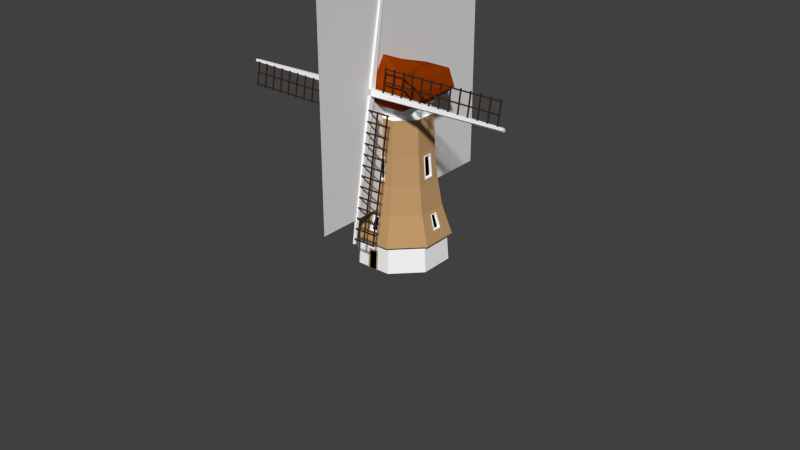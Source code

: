 # Source: dutchwindmill.blend  (saved by Blender 2.76.0; exported with 4.5.12 LTS)
import bpy
from mathutils import Matrix  # noqa: F401  (used for matrix-valued properties, if any)

bpy.ops.wm.read_factory_settings(use_empty=True)
scene = bpy.context.scene
scene.name = 'Scene'

# ---- collections
col_collection_1 = bpy.data.collections.new('Collection 1'); scene.collection.children.link(col_collection_1)

# ---- materials (node trees are filled in below, after node groups)
mat_beams = bpy.data.materials.new('beams')
mat_beams.alpha_threshold = 0.0
mat_beams.use_transparent_shadow = False
mat_beams.diffuse_color = (1.0, 1.0, 1.0, 1.0)
mat_beams.roughness = 0.5
mat_vanes = bpy.data.materials.new('Vanes')
mat_vanes.alpha_threshold = 0.0
mat_vanes.use_transparent_shadow = False
mat_vanes.diffuse_color = (0.04955, 0.02466, 0.01642, 1.0)
mat_vanes.roughness = 0.5
mat_material_001 = bpy.data.materials.new('Material.001')
mat_material_001.alpha_threshold = 0.0
mat_material_001.use_transparent_shadow = False
mat_material_001.diffuse_color = (0.2957, 0.03883, 0.0, 1.0)
mat_material_001.roughness = 0.5
mat_base = bpy.data.materials.new('Base')
mat_base.alpha_threshold = 0.0
mat_base.use_transparent_shadow = False
mat_base.diffuse_color = (1.0, 1.0, 1.0, 1.0)
mat_base.roughness = 0.5
mat_top = bpy.data.materials.new('Top')
mat_top.alpha_threshold = 0.0
mat_top.use_transparent_shadow = False
mat_top.diffuse_color = (1.0, 1.0, 1.0, 1.0)
mat_top.roughness = 0.5
mat_top.specular_intensity = 0.0
mat_mid = bpy.data.materials.new('Mid')
mat_mid.alpha_threshold = 0.0
mat_mid.use_transparent_shadow = False
mat_mid.diffuse_color = (0.5333, 0.3231, 0.147, 1.0)
mat_mid.roughness = 0.5
mat_door = bpy.data.materials.new('Door')
mat_door.alpha_threshold = 0.0
mat_door.use_transparent_shadow = False
mat_door.diffuse_color = (0.0, 0.0, 0.0, 1.0)
mat_door.roughness = 0.5

# ---- material node trees

# ---- world
world_world = bpy.data.worlds.new('World'); scene.world = world_world
world_world.color = (0.05088, 0.05088, 0.05088)
world_world.use_sun_shadow = False
world_world.sun_shadow_jitter_overblur = 0.0
world_world.cycles.sampling_method = 'MANUAL'
world_world.cycles.sample_map_resolution = 256

# ---- meshes
me_cube_017 = bpy.data.meshes.new('Cube.017')
me_cube_017.from_pydata([(0.2, -0.4, -51.0), (-1.0, -1.0, -1.0), (0.2, 0.4, -51.0), (-1.0, 1.0, -1.0), (1.0, -0.4, -51.0), (1.0, -1.0, -1.0), (1.0, 0.4, -51.0), (1.0, 1.0, -1.0), (-1.0, -1.0, 1.0), (-1.0, 1.0, 1.0), (1.0, 1.0, 1.0), (1.0, -1.0, 1.0), (-1.0, -1.0, 51.0), (-1.0, -0.2, 51.0), (-0.2, -0.2, 51.0), (-0.2, -1.0, 51.0)], [], [(1, 3, 2, 0), (3, 7, 6, 2), (7, 5, 4, 6), (5, 1, 0, 4), (0, 2, 6, 4), (3, 1, 8, 9), (9, 8, 12, 13), (1, 5, 11, 8), (7, 3, 9, 10), (5, 7, 10, 11), (15, 14, 13, 12), (8, 11, 15, 12), (10, 9, 13, 14), (11, 10, 14, 15)])
me_cube_017.use_remesh_preserve_volume = False
me_cube_017.use_remesh_preserve_attributes = False
me_cube_017.use_mirror_vertex_groups = False
me_cube_017.update()
me_cube_013 = bpy.data.meshes.new('Cube.013')
me_cube_013.from_pydata([(-8.6, -0.9762, 5.48), (-8.6, -0.9762, 49.12), (-8.6, -0.5762, 5.48), (-8.6, -0.5762, 49.12), (-8.2, -0.9762, 5.48), (-8.2, -0.9762, 49.12), (-8.2, -0.5762, 5.48), (-8.2, -0.5762, 49.12), (-4.6, -0.9762, 5.48), (-4.6, -0.9762, 49.12), (-4.6, -0.5762, 5.48), (-4.6, -0.5762, 49.12), (-4.2, -0.9762, 5.48), (-4.2, -0.9762, 49.12), (-4.2, -0.5762, 5.48), (-4.2, -0.5762, 49.12), (-5.48, -0.9762, -8.6), (-49.12, -0.9762, -8.6), (-5.48, -0.5762, -8.6), (-49.12, -0.5762, -8.6), (-5.48, -0.9762, -8.2), (-49.12, -0.9762, -8.2), (-5.48, -0.5762, -8.2), (-49.12, -0.5762, -8.2), (-5.48, -0.9762, -4.6), (-49.12, -0.9762, -4.6), (-5.48, -0.5762, -4.6), (-49.12, -0.5762, -4.6), (-5.48, -0.9762, -4.2), (-49.12, -0.9762, -4.2), (-5.48, -0.5762, -4.2), (-49.12, -0.5762, -4.2), (8.6, -0.9762, -5.48), (8.6, -0.9762, -49.12), (8.6, -0.5762, -5.48), (8.6, -0.5762, -49.12), (8.2, -0.9762, -5.48), (8.2, -0.9762, -49.12), (8.2, -0.5762, -5.48), (8.2, -0.5762, -49.12), (4.6, -0.9762, -5.48), (4.6, -0.9762, -49.12), (4.6, -0.5762, -5.48), (4.6, -0.5762, -49.12), (4.2, -0.9762, -5.48), (4.2, -0.9762, -49.12), (4.2, -0.5762, -5.48), (4.2, -0.5762, -49.12), (5.48, -0.9762, 8.6), (49.12, -0.9762, 8.6), (5.48, -0.5762, 8.6), (49.12, -0.5762, 8.6), (5.48, -0.9762, 8.2), (49.12, -0.9762, 8.2), (5.48, -0.5762, 8.2), (49.12, -0.5762, 8.2), (5.48, -0.9762, 4.6), (49.12, -0.9762, 4.6), (5.48, -0.5762, 4.6), (49.12, -0.5762, 4.6), (5.48, -0.9762, 4.2), (49.12, -0.9762, 4.2), (5.48, -0.5762, 4.2), (49.12, -0.5762, 4.2), (-0.58, -0.9762, 5.5), (-9.02, -0.9762, 5.5), (-0.58, -0.5762, 5.5), (-9.02, -0.5762, 5.5), (-0.58, -0.9762, 5.9), (-9.02, -0.9762, 5.9), (-0.58, -0.5762, 5.9), (-9.02, -0.5762, 5.9), (-0.58, -0.9762, 9.1), (-9.02, -0.9762, 9.1), (-0.58, -0.5762, 9.1), (-9.02, -0.5762, 9.1), (-0.58, -0.9762, 9.5), (-9.02, -0.9762, 9.5), (-0.58, -0.5762, 9.5), (-9.02, -0.5762, 9.5), (-0.58, -0.9762, 12.7), (-9.02, -0.9762, 12.7), (-0.58, -0.5762, 12.7), (-9.02, -0.5762, 12.7), (-0.58, -0.9762, 13.1), (-9.02, -0.9762, 13.1), (-0.58, -0.5762, 13.1), (-9.02, -0.5762, 13.1), (-0.58, -0.9762, 16.3), (-9.02, -0.9762, 16.3), (-0.58, -0.5762, 16.3), (-9.02, -0.5762, 16.3), (-0.58, -0.9762, 16.7), (-9.02, -0.9762, 16.7), (-0.58, -0.5762, 16.7), (-9.02, -0.5762, 16.7), (-0.58, -0.9762, 19.9), (-9.02, -0.9762, 19.9), (-0.58, -0.5762, 19.9), (-9.02, -0.5762, 19.9), (-0.58, -0.9762, 20.3), (-9.02, -0.9762, 20.3), (-0.58, -0.5762, 20.3), (-9.02, -0.5762, 20.3), (-0.58, -0.9762, 23.5), (-9.02, -0.9762, 23.5), (-0.58, -0.5762, 23.5), (-9.02, -0.5762, 23.5), (-0.58, -0.9762, 23.9), (-9.02, -0.9762, 23.9), (-0.58, -0.5762, 23.9), (-9.02, -0.5762, 23.9), (-0.58, -0.9762, 27.1), (-9.02, -0.9762, 27.1), (-0.58, -0.5762, 27.1), (-9.02, -0.5762, 27.1), (-0.58, -0.9762, 27.5), (-9.02, -0.9762, 27.5), (-0.58, -0.5762, 27.5), (-9.02, -0.5762, 27.5), (-0.58, -0.9762, 30.7), (-9.02, -0.9762, 30.7), (-0.58, -0.5762, 30.7), (-9.02, -0.5762, 30.7), (-0.58, -0.9762, 31.1), (-9.02, -0.9762, 31.1), (-0.58, -0.5762, 31.1), (-9.02, -0.5762, 31.1), (-0.58, -0.9762, 34.3), (-9.02, -0.9762, 34.3), (-0.58, -0.5762, 34.3), (-9.02, -0.5762, 34.3), (-0.58, -0.9762, 34.7), (-9.02, -0.9762, 34.7), (-0.58, -0.5762, 34.7), (-9.02, -0.5762, 34.7), (-0.58, -0.9762, 37.9), (-9.02, -0.9762, 37.9), (-0.58, -0.5762, 37.9), (-9.02, -0.5762, 37.9), (-0.58, -0.9762, 38.3), (-9.02, -0.9762, 38.3), (-0.58, -0.5762, 38.3), (-9.02, -0.5762, 38.3), (-0.58, -0.9762, 41.5), (-9.02, -0.9762, 41.5), (-0.58, -0.5762, 41.5), (-9.02, -0.5762, 41.5), (-0.58, -0.9762, 41.9), (-9.02, -0.9762, 41.9), (-0.58, -0.5762, 41.9), (-9.02, -0.5762, 41.9), (-0.58, -0.9762, 45.1), (-9.02, -0.9762, 45.1), (-0.58, -0.5762, 45.1), (-9.02, -0.5762, 45.1), (-0.58, -0.9762, 45.5), (-9.02, -0.9762, 45.5), (-0.58, -0.5762, 45.5), (-9.02, -0.5762, 45.5), (-0.58, -0.9762, 48.7), (-9.02, -0.9762, 48.7), (-0.58, -0.5762, 48.7), (-9.02, -0.5762, 48.7), (-0.58, -0.9762, 49.1), (-9.02, -0.9762, 49.1), (-0.58, -0.5762, 49.1), (-9.02, -0.5762, 49.1), (-5.5, -0.9762, -0.58), (-5.5, -0.9762, -9.02), (-5.5, -0.5762, -0.58), (-5.5, -0.5762, -9.02), (-5.9, -0.9762, -0.58), (-5.9, -0.9762, -9.02), (-5.9, -0.5762, -0.58), (-5.9, -0.5762, -9.02), (-9.1, -0.9762, -0.58), (-9.1, -0.9762, -9.02), (-9.1, -0.5762, -0.58), (-9.1, -0.5762, -9.02), (-9.5, -0.9762, -0.58), (-9.5, -0.9762, -9.02), (-9.5, -0.5762, -0.58), (-9.5, -0.5762, -9.02), (-12.7, -0.9762, -0.58), (-12.7, -0.9762, -9.02), (-12.7, -0.5762, -0.58), (-12.7, -0.5762, -9.02), (-13.1, -0.9762, -0.58), (-13.1, -0.9762, -9.02), (-13.1, -0.5762, -0.58), (-13.1, -0.5762, -9.02), (-16.3, -0.9762, -0.58), (-16.3, -0.9762, -9.02), (-16.3, -0.5762, -0.58), (-16.3, -0.5762, -9.02), (-16.7, -0.9762, -0.58), (-16.7, -0.9762, -9.02), (-16.7, -0.5762, -0.58), (-16.7, -0.5762, -9.02), (-19.9, -0.9762, -0.58), (-19.9, -0.9762, -9.02), (-19.9, -0.5762, -0.58), (-19.9, -0.5762, -9.02), (-20.3, -0.9762, -0.58), (-20.3, -0.9762, -9.02), (-20.3, -0.5762, -0.58), (-20.3, -0.5762, -9.02), (-23.5, -0.9762, -0.58), (-23.5, -0.9762, -9.02), (-23.5, -0.5762, -0.58), (-23.5, -0.5762, -9.02), (-23.9, -0.9762, -0.58), (-23.9, -0.9762, -9.02), (-23.9, -0.5762, -0.58), (-23.9, -0.5762, -9.02), (-27.1, -0.9762, -0.58), (-27.1, -0.9762, -9.02), (-27.1, -0.5762, -0.58), (-27.1, -0.5762, -9.02), (-27.5, -0.9762, -0.58), (-27.5, -0.9762, -9.02), (-27.5, -0.5762, -0.58), (-27.5, -0.5762, -9.02), (-30.7, -0.9762, -0.58), (-30.7, -0.9762, -9.02), (-30.7, -0.5762, -0.58), (-30.7, -0.5762, -9.02), (-31.1, -0.9762, -0.58), (-31.1, -0.9762, -9.02), (-31.1, -0.5762, -0.58), (-31.1, -0.5762, -9.02), (-34.3, -0.9762, -0.58), (-34.3, -0.9762, -9.02), (-34.3, -0.5762, -0.58), (-34.3, -0.5762, -9.02), (-34.7, -0.9762, -0.58), (-34.7, -0.9762, -9.02), (-34.7, -0.5762, -0.58), (-34.7, -0.5762, -9.02), (-37.9, -0.9762, -0.58), (-37.9, -0.9762, -9.02), (-37.9, -0.5762, -0.58), (-37.9, -0.5762, -9.02), (-38.3, -0.9762, -0.58), (-38.3, -0.9762, -9.02), (-38.3, -0.5762, -0.58), (-38.3, -0.5762, -9.02), (-41.5, -0.9762, -0.58), (-41.5, -0.9762, -9.02), (-41.5, -0.5762, -0.58), (-41.5, -0.5762, -9.02), (-41.9, -0.9762, -0.58), (-41.9, -0.9762, -9.02), (-41.9, -0.5762, -0.58), (-41.9, -0.5762, -9.02), (-45.1, -0.9762, -0.58), (-45.1, -0.9762, -9.02), (-45.1, -0.5762, -0.58), (-45.1, -0.5762, -9.02), (-45.5, -0.9762, -0.58), (-45.5, -0.9762, -9.02), (-45.5, -0.5762, -0.58), (-45.5, -0.5762, -9.02), (-48.7, -0.9762, -0.58), (-48.7, -0.9762, -9.02), (-48.7, -0.5762, -0.58), (-48.7, -0.5762, -9.02), (-49.1, -0.9762, -0.58), (-49.1, -0.9762, -9.02), (-49.1, -0.5762, -0.58), (-49.1, -0.5762, -9.02), (0.58, -0.9762, -5.5), (9.02, -0.9762, -5.5), (0.58, -0.5762, -5.5), (9.02, -0.5762, -5.5), (0.58, -0.9762, -5.9), (9.02, -0.9762, -5.9), (0.58, -0.5762, -5.9), (9.02, -0.5762, -5.9), (0.58, -0.9762, -9.1), (9.02, -0.9762, -9.1), (0.58, -0.5762, -9.1), (9.02, -0.5762, -9.1), (0.58, -0.9762, -9.5), (9.02, -0.9762, -9.5), (0.58, -0.5762, -9.5), (9.02, -0.5762, -9.5), (0.58, -0.9762, -12.7), (9.02, -0.9762, -12.7), (0.58, -0.5762, -12.7), (9.02, -0.5762, -12.7), (0.58, -0.9762, -13.1), (9.02, -0.9762, -13.1), (0.58, -0.5762, -13.1), (9.02, -0.5762, -13.1), (0.58, -0.9762, -16.3), (9.02, -0.9762, -16.3), (0.58, -0.5762, -16.3), (9.02, -0.5762, -16.3), (0.58, -0.9762, -16.7), (9.02, -0.9762, -16.7), (0.58, -0.5762, -16.7), (9.02, -0.5762, -16.7), (0.58, -0.9762, -19.9), (9.02, -0.9762, -19.9), (0.58, -0.5762, -19.9), (9.02, -0.5762, -19.9), (0.58, -0.9762, -20.3), (9.02, -0.9762, -20.3), (0.58, -0.5762, -20.3), (9.02, -0.5762, -20.3), (0.58, -0.9762, -23.5), (9.02, -0.9762, -23.5), (0.58, -0.5762, -23.5), (9.02, -0.5762, -23.5), (0.58, -0.9762, -23.9), (9.02, -0.9762, -23.9), (0.58, -0.5762, -23.9), (9.02, -0.5762, -23.9), (0.58, -0.9762, -27.1), (9.02, -0.9762, -27.1), (0.58, -0.5762, -27.1), (9.02, -0.5762, -27.1), (0.58, -0.9762, -27.5), (9.02, -0.9762, -27.5), (0.58, -0.5762, -27.5), (9.02, -0.5762, -27.5), (0.58, -0.9762, -30.7), (9.02, -0.9762, -30.7), (0.58, -0.5762, -30.7), (9.02, -0.5762, -30.7), (0.58, -0.9762, -31.1), (9.02, -0.9762, -31.1), (0.58, -0.5762, -31.1), (9.02, -0.5762, -31.1), (0.58, -0.9762, -34.3), (9.02, -0.9762, -34.3), (0.58, -0.5762, -34.3), (9.02, -0.5762, -34.3), (0.58, -0.9762, -34.7), (9.02, -0.9762, -34.7), (0.58, -0.5762, -34.7), (9.02, -0.5762, -34.7), (0.58, -0.9762, -37.9), (9.02, -0.9762, -37.9), (0.58, -0.5762, -37.9), (9.02, -0.5762, -37.9), (0.58, -0.9762, -38.3), (9.02, -0.9762, -38.3), (0.58, -0.5762, -38.3), (9.02, -0.5762, -38.3), (0.58, -0.9762, -41.5), (9.02, -0.9762, -41.5), (0.58, -0.5762, -41.5), (9.02, -0.5762, -41.5), (0.58, -0.9762, -41.9), (9.02, -0.9762, -41.9), (0.58, -0.5762, -41.9), (9.02, -0.5762, -41.9), (0.58, -0.9762, -45.1), (9.02, -0.9762, -45.1), (0.58, -0.5762, -45.1), (9.02, -0.5762, -45.1), (0.58, -0.9762, -45.5), (9.02, -0.9762, -45.5), (0.58, -0.5762, -45.5), (9.02, -0.5762, -45.5), (0.58, -0.9762, -48.7), (9.02, -0.9762, -48.7), (0.58, -0.5762, -48.7), (9.02, -0.5762, -48.7), (0.58, -0.9762, -49.1), (9.02, -0.9762, -49.1), (0.58, -0.5762, -49.1), (9.02, -0.5762, -49.1), (5.5, -0.9762, 0.58), (5.5, -0.9762, 9.02), (5.5, -0.5762, 0.58), (5.5, -0.5762, 9.02), (5.9, -0.9762, 0.58), (5.9, -0.9762, 9.02), (5.9, -0.5762, 0.58), (5.9, -0.5762, 9.02), (9.1, -0.9762, 0.58), (9.1, -0.9762, 9.02), (9.1, -0.5762, 0.58), (9.1, -0.5762, 9.02), (9.5, -0.9762, 0.58), (9.5, -0.9762, 9.02), (9.5, -0.5762, 0.58), (9.5, -0.5762, 9.02), (12.7, -0.9762, 0.58), (12.7, -0.9762, 9.02), (12.7, -0.5762, 0.58), (12.7, -0.5762, 9.02), (13.1, -0.9762, 0.58), (13.1, -0.9762, 9.02), (13.1, -0.5762, 0.58), (13.1, -0.5762, 9.02), (16.3, -0.9762, 0.58), (16.3, -0.9762, 9.02), (16.3, -0.5762, 0.58), (16.3, -0.5762, 9.02), (16.7, -0.9762, 0.58), (16.7, -0.9762, 9.02), (16.7, -0.5762, 0.58), (16.7, -0.5762, 9.02), (19.9, -0.9762, 0.58), (19.9, -0.9762, 9.02), (19.9, -0.5762, 0.58), (19.9, -0.5762, 9.02), (20.3, -0.9762, 0.58), (20.3, -0.9762, 9.02), (20.3, -0.5762, 0.58), (20.3, -0.5762, 9.02), (23.5, -0.9762, 0.58), (23.5, -0.9762, 9.02), (23.5, -0.5762, 0.58), (23.5, -0.5762, 9.02), (23.9, -0.9762, 0.58), (23.9, -0.9762, 9.02), (23.9, -0.5762, 0.58), (23.9, -0.5762, 9.02), (27.1, -0.9762, 0.58), (27.1, -0.9762, 9.02), (27.1, -0.5762, 0.58), (27.1, -0.5762, 9.02), (27.5, -0.9762, 0.58), (27.5, -0.9762, 9.02), (27.5, -0.5762, 0.58), (27.5, -0.5762, 9.02), (30.7, -0.9762, 0.58), (30.7, -0.9762, 9.02), (30.7, -0.5762, 0.58), (30.7, -0.5762, 9.02), (31.1, -0.9762, 0.58), (31.1, -0.9762, 9.02), (31.1, -0.5762, 0.58), (31.1, -0.5762, 9.02), (34.3, -0.9762, 0.58), (34.3, -0.9762, 9.02), (34.3, -0.5762, 0.58), (34.3, -0.5762, 9.02), (34.7, -0.9762, 0.58), (34.7, -0.9762, 9.02), (34.7, -0.5762, 0.58), (34.7, -0.5762, 9.02), (37.9, -0.9762, 0.58), (37.9, -0.9762, 9.02), (37.9, -0.5762, 0.58), (37.9, -0.5762, 9.02), (38.3, -0.9762, 0.58), (38.3, -0.9762, 9.02), (38.3, -0.5762, 0.58), (38.3, -0.5762, 9.02), (41.5, -0.9762, 0.58), (41.5, -0.9762, 9.02), (41.5, -0.5762, 0.58), (41.5, -0.5762, 9.02), (41.9, -0.9762, 0.58), (41.9, -0.9762, 9.02), (41.9, -0.5762, 0.58), (41.9, -0.5762, 9.02), (45.1, -0.9762, 0.58), (45.1, -0.9762, 9.02), (45.1, -0.5762, 0.58), (45.1, -0.5762, 9.02), (45.5, -0.9762, 0.58), (45.5, -0.9762, 9.02), (45.5, -0.5762, 0.58), (45.5, -0.5762, 9.02), (48.7, -0.9762, 0.58), (48.7, -0.9762, 9.02), (48.7, -0.5762, 0.58), (48.7, -0.5762, 9.02), (49.1, -0.9762, 0.58), (49.1, -0.9762, 9.02), (49.1, -0.5762, 0.58), (49.1, -0.5762, 9.02), (0.2, -0.4, -51.0), (-1.0, -1.0, -1.0), (0.2, 0.4, -51.0), (-1.0, 1.0, -1.0), (1.0, -0.4, -51.0), (1.0, -1.0, -1.0), (1.0, 0.4, -51.0), (1.0, 1.0, -1.0), (-1.0, -1.0, 1.0), (-1.0, 1.0, 1.0), (1.0, 1.0, 1.0), (1.0, -1.0, 1.0), (-1.0, -1.0, 51.0), (-1.0, -0.2, 51.0), (-0.2, -0.2, 51.0), (-0.2, -1.0, 51.0), (51.0, -0.4, -0.4), (1.0, -1.0, -1.0), (51.0, 0.4, -0.4), (1.0, 1.0, -1.0), (51.0, -0.4, 0.4), (1.0, -1.0, 1.0), (51.0, 0.4, 0.4), (1.0, 1.0, 1.0), (-1.0, -1.0, -1.0), (-1.0, 1.0, -1.0), (-1.0, 1.0, 1.0), (-1.0, -1.0, 1.0), (-51.0, -0.4, -0.4), (-51.0, 0.4, -0.4), (-51.0, 0.4, 0.4), (-51.0, -0.4, 0.4)], [], [(1, 3, 2, 0), (3, 7, 6, 2), (7, 5, 4, 6), (5, 1, 0, 4), (0, 2, 6, 4), (5, 7, 3, 1), (9, 11, 10, 8), (11, 15, 14, 10), (15, 13, 12, 14), (13, 9, 8, 12), (8, 10, 14, 12), (13, 15, 11, 9), (17, 19, 18, 16), (19, 23, 22, 18), (23, 21, 20, 22), (21, 17, 16, 20), (16, 18, 22, 20), (21, 23, 19, 17), (25, 27, 26, 24), (27, 31, 30, 26), (31, 29, 28, 30), (29, 25, 24, 28), (24, 26, 30, 28), (29, 31, 27, 25), (33, 35, 34, 32), (35, 39, 38, 34), (39, 37, 36, 38), (37, 33, 32, 36), (32, 34, 38, 36), (37, 39, 35, 33), (41, 43, 42, 40), (43, 47, 46, 42), (47, 45, 44, 46), (45, 41, 40, 44), (40, 42, 46, 44), (45, 47, 43, 41), (49, 51, 50, 48), (51, 55, 54, 50), (55, 53, 52, 54), (53, 49, 48, 52), (48, 50, 54, 52), (53, 55, 51, 49), (57, 59, 58, 56), (59, 63, 62, 58), (63, 61, 60, 62), (61, 57, 56, 60), (56, 58, 62, 60), (61, 63, 59, 57), (65, 67, 66, 64), (67, 71, 70, 66), (71, 69, 68, 70), (69, 65, 64, 68), (64, 66, 70, 68), (69, 71, 67, 65), (73, 75, 74, 72), (75, 79, 78, 74), (79, 77, 76, 78), (77, 73, 72, 76), (72, 74, 78, 76), (77, 79, 75, 73), (81, 83, 82, 80), (83, 87, 86, 82), (87, 85, 84, 86), (85, 81, 80, 84), (80, 82, 86, 84), (85, 87, 83, 81), (89, 91, 90, 88), (91, 95, 94, 90), (95, 93, 92, 94), (93, 89, 88, 92), (88, 90, 94, 92), (93, 95, 91, 89), (97, 99, 98, 96), (99, 103, 102, 98), (103, 101, 100, 102), (101, 97, 96, 100), (96, 98, 102, 100), (101, 103, 99, 97), (105, 107, 106, 104), (107, 111, 110, 106), (111, 109, 108, 110), (109, 105, 104, 108), (104, 106, 110, 108), (109, 111, 107, 105), (113, 115, 114, 112), (115, 119, 118, 114), (119, 117, 116, 118), (117, 113, 112, 116), (112, 114, 118, 116), (117, 119, 115, 113), (121, 123, 122, 120), (123, 127, 126, 122), (127, 125, 124, 126), (125, 121, 120, 124), (120, 122, 126, 124), (125, 127, 123, 121), (129, 131, 130, 128), (131, 135, 134, 130), (135, 133, 132, 134), (133, 129, 128, 132), (128, 130, 134, 132), (133, 135, 131, 129), (137, 139, 138, 136), (139, 143, 142, 138), (143, 141, 140, 142), (141, 137, 136, 140), (136, 138, 142, 140), (141, 143, 139, 137), (145, 147, 146, 144), (147, 151, 150, 146), (151, 149, 148, 150), (149, 145, 144, 148), (144, 146, 150, 148), (149, 151, 147, 145), (153, 155, 154, 152), (155, 159, 158, 154), (159, 157, 156, 158), (157, 153, 152, 156), (152, 154, 158, 156), (157, 159, 155, 153), (161, 163, 162, 160), (163, 167, 166, 162), (167, 165, 164, 166), (165, 161, 160, 164), (160, 162, 166, 164), (165, 167, 163, 161), (169, 171, 170, 168), (171, 175, 174, 170), (175, 173, 172, 174), (173, 169, 168, 172), (168, 170, 174, 172), (173, 175, 171, 169), (177, 179, 178, 176), (179, 183, 182, 178), (183, 181, 180, 182), (181, 177, 176, 180), (176, 178, 182, 180), (181, 183, 179, 177), (185, 187, 186, 184), (187, 191, 190, 186), (191, 189, 188, 190), (189, 185, 184, 188), (184, 186, 190, 188), (189, 191, 187, 185), (193, 195, 194, 192), (195, 199, 198, 194), (199, 197, 196, 198), (197, 193, 192, 196), (192, 194, 198, 196), (197, 199, 195, 193), (201, 203, 202, 200), (203, 207, 206, 202), (207, 205, 204, 206), (205, 201, 200, 204), (200, 202, 206, 204), (205, 207, 203, 201), (209, 211, 210, 208), (211, 215, 214, 210), (215, 213, 212, 214), (213, 209, 208, 212), (208, 210, 214, 212), (213, 215, 211, 209), (217, 219, 218, 216), (219, 223, 222, 218), (223, 221, 220, 222), (221, 217, 216, 220), (216, 218, 222, 220), (221, 223, 219, 217), (225, 227, 226, 224), (227, 231, 230, 226), (231, 229, 228, 230), (229, 225, 224, 228), (224, 226, 230, 228), (229, 231, 227, 225), (233, 235, 234, 232), (235, 239, 238, 234), (239, 237, 236, 238), (237, 233, 232, 236), (232, 234, 238, 236), (237, 239, 235, 233), (241, 243, 242, 240), (243, 247, 246, 242), (247, 245, 244, 246), (245, 241, 240, 244), (240, 242, 246, 244), (245, 247, 243, 241), (249, 251, 250, 248), (251, 255, 254, 250), (255, 253, 252, 254), (253, 249, 248, 252), (248, 250, 254, 252), (253, 255, 251, 249), (257, 259, 258, 256), (259, 263, 262, 258), (263, 261, 260, 262), (261, 257, 256, 260), (256, 258, 262, 260), (261, 263, 259, 257), (265, 267, 266, 264), (267, 271, 270, 266), (271, 269, 268, 270), (269, 265, 264, 268), (264, 266, 270, 268), (269, 271, 267, 265), (273, 275, 274, 272), (275, 279, 278, 274), (279, 277, 276, 278), (277, 273, 272, 276), (272, 274, 278, 276), (277, 279, 275, 273), (281, 283, 282, 280), (283, 287, 286, 282), (287, 285, 284, 286), (285, 281, 280, 284), (280, 282, 286, 284), (285, 287, 283, 281), (289, 291, 290, 288), (291, 295, 294, 290), (295, 293, 292, 294), (293, 289, 288, 292), (288, 290, 294, 292), (293, 295, 291, 289), (297, 299, 298, 296), (299, 303, 302, 298), (303, 301, 300, 302), (301, 297, 296, 300), (296, 298, 302, 300), (301, 303, 299, 297), (305, 307, 306, 304), (307, 311, 310, 306), (311, 309, 308, 310), (309, 305, 304, 308), (304, 306, 310, 308), (309, 311, 307, 305), (313, 315, 314, 312), (315, 319, 318, 314), (319, 317, 316, 318), (317, 313, 312, 316), (312, 314, 318, 316), (317, 319, 315, 313), (321, 323, 322, 320), (323, 327, 326, 322), (327, 325, 324, 326), (325, 321, 320, 324), (320, 322, 326, 324), (325, 327, 323, 321), (329, 331, 330, 328), (331, 335, 334, 330), (335, 333, 332, 334), (333, 329, 328, 332), (328, 330, 334, 332), (333, 335, 331, 329), (337, 339, 338, 336), (339, 343, 342, 338), (343, 341, 340, 342), (341, 337, 336, 340), (336, 338, 342, 340), (341, 343, 339, 337), (345, 347, 346, 344), (347, 351, 350, 346), (351, 349, 348, 350), (349, 345, 344, 348), (344, 346, 350, 348), (349, 351, 347, 345), (353, 355, 354, 352), (355, 359, 358, 354), (359, 357, 356, 358), (357, 353, 352, 356), (352, 354, 358, 356), (357, 359, 355, 353), (361, 363, 362, 360), (363, 367, 366, 362), (367, 365, 364, 366), (365, 361, 360, 364), (360, 362, 366, 364), (365, 367, 363, 361), (369, 371, 370, 368), (371, 375, 374, 370), (375, 373, 372, 374), (373, 369, 368, 372), (368, 370, 374, 372), (373, 375, 371, 369), (377, 379, 378, 376), (379, 383, 382, 378), (383, 381, 380, 382), (381, 377, 376, 380), (376, 378, 382, 380), (381, 383, 379, 377), (385, 387, 386, 384), (387, 391, 390, 386), (391, 389, 388, 390), (389, 385, 384, 388), (384, 386, 390, 388), (389, 391, 387, 385), (393, 395, 394, 392), (395, 399, 398, 394), (399, 397, 396, 398), (397, 393, 392, 396), (392, 394, 398, 396), (397, 399, 395, 393), (401, 403, 402, 400), (403, 407, 406, 402), (407, 405, 404, 406), (405, 401, 400, 404), (400, 402, 406, 404), (405, 407, 403, 401), (409, 411, 410, 408), (411, 415, 414, 410), (415, 413, 412, 414), (413, 409, 408, 412), (408, 410, 414, 412), (413, 415, 411, 409), (417, 419, 418, 416), (419, 423, 422, 418), (423, 421, 420, 422), (421, 417, 416, 420), (416, 418, 422, 420), (421, 423, 419, 417), (425, 427, 426, 424), (427, 431, 430, 426), (431, 429, 428, 430), (429, 425, 424, 428), (424, 426, 430, 428), (429, 431, 427, 425), (433, 435, 434, 432), (435, 439, 438, 434), (439, 437, 436, 438), (437, 433, 432, 436), (432, 434, 438, 436), (437, 439, 435, 433), (441, 443, 442, 440), (443, 447, 446, 442), (447, 445, 444, 446), (445, 441, 440, 444), (440, 442, 446, 444), (445, 447, 443, 441), (449, 451, 450, 448), (451, 455, 454, 450), (455, 453, 452, 454), (453, 449, 448, 452), (448, 450, 454, 452), (453, 455, 451, 449), (457, 459, 458, 456), (459, 463, 462, 458), (463, 461, 460, 462), (461, 457, 456, 460), (456, 458, 462, 460), (461, 463, 459, 457), (465, 467, 466, 464), (467, 471, 470, 466), (471, 469, 468, 470), (469, 465, 464, 468), (464, 466, 470, 468), (469, 471, 467, 465), (473, 475, 474, 472), (475, 479, 478, 474), (479, 477, 476, 478), (477, 473, 472, 476), (472, 474, 478, 476), (477, 479, 475, 473), (481, 483, 482, 480), (483, 487, 486, 482), (487, 485, 484, 486), (485, 481, 480, 484), (480, 482, 486, 484), (483, 481, 488, 489), (489, 488, 492, 493), (481, 485, 491, 488), (487, 483, 489, 490), (485, 487, 490, 491), (495, 494, 493, 492), (488, 491, 495, 492), (490, 489, 493, 494), (491, 490, 494, 495), (497, 499, 498, 496), (499, 503, 502, 498), (503, 501, 500, 502), (501, 497, 496, 500), (496, 498, 502, 500), (499, 497, 504, 505), (505, 504, 508, 509), (497, 501, 507, 504), (503, 499, 505, 506), (501, 503, 506, 507), (511, 510, 509, 508), (504, 507, 511, 508), (506, 505, 509, 510), (507, 506, 510, 511)])
me_cube_013.polygons.foreach_set('material_index', [1, 1, 1, 1, 1, 1, 1, 1, 1, 1, 1, 1, 1, 1, 1, 1, 1, 1, 1, 1, 0, 1, 1, 1, 1, 1, 1, 1, 1, 1, 1, 1, 1, 1, 1, 1, 1, 1, 1, 1, 1, 1, 1, 1, 1, 1, 1, 1, 1, 1, 1, 1, 1, 1, 1, 1, 1, 1, 1, 1, 1, 1, 1, 1, 1, 1, 1, 1, 1, 1, 1, 1, 1, 1, 1, 1, 1, 1, 1, 1, 1, 1, 1, 1, 1, 1, 1, 1, 1, 1, 1, 1, 1, 1, 1, 1, 1, 1, 1, 1, 1, 1, 1, 1, 1, 1, 1, 1, 1, 1, 1, 1, 1, 1, 1, 1, 1, 1, 1, 1, 1, 1, 1, 1, 1, 1, 1, 1, 1, 1, 0, 1, 1, 1, 1, 1, 0, 1, 1, 1, 1, 1, 0, 1, 1, 1, 1, 1, 0, 1, 1, 1, 1, 1, 0, 1, 1, 1, 1, 1, 0, 1, 1, 1, 1, 1, 0, 1, 1, 1, 1, 1, 0, 1, 1, 1, 1, 1, 0, 1, 1, 1, 1, 1, 0, 1, 1, 1, 1, 1, 0, 1, 1, 1, 1, 1, 0, 1, 1, 1, 1, 1, 0, 1, 1, 1, 1, 1, 0, 1, 1, 1, 1, 1, 0, 1, 1, 1, 1, 1, 0, 1, 1, 1, 1, 1, 0, 1, 1, 1, 1, 1, 0, 1, 1, 1, 1, 1, 0, 1, 1, 1, 1, 1, 0, 1, 1, 1, 1, 1, 0, 1, 1, 1, 1, 1, 0, 1, 1, 1, 1, 1, 0, 1, 1, 1, 1, 1, 0, 1, 1, 1, 1, 1, 0, 1, 1, 1, 1, 1, 0, 1, 1, 1, 1, 1, 0, 1, 1, 1, 1, 1, 0, 1, 1, 1, 1, 1, 0, 1, 1, 1, 1, 1, 0, 1, 1, 1, 1, 1, 0, 1, 1, 1, 1, 1, 0, 1, 1, 1, 1, 1, 0, 1, 1, 1, 1, 1, 0, 1, 1, 1, 1, 1, 0, 1, 1, 1, 1, 1, 0, 1, 1, 1, 1, 1, 0, 1, 1, 1, 1, 1, 0, 1, 1, 1, 1, 1, 0, 1, 0, 0, 0, 0, 0, 0, 0, 0, 0, 0, 0, 0, 0, 0, 0, 0, 0, 0, 0, 0, 0, 0, 0, 0, 0, 0, 0, 0])
me_cube_013.materials.append(mat_beams)
me_cube_013.materials.append(mat_vanes)
me_cube_013.use_remesh_preserve_volume = False
me_cube_013.use_remesh_preserve_attributes = False
me_cube_013.use_mirror_vertex_groups = False
me_cube_013.update()
me_plane = bpy.data.meshes.new('Plane')
me_plane.from_pydata([(-1.51e-07, 1.0, 2.295), (0.0, -1.0, 2.295), (0.0, 1.0, 0.2953), (1.51e-07, -1.0, 0.2953)], [], [(0, 1, 3, 2)])
me_plane.use_remesh_preserve_volume = False
me_plane.use_remesh_preserve_attributes = False
me_plane.use_mirror_vertex_groups = False
me_plane.update()
me_cube_001 = bpy.data.meshes.new('Cube.001')
me_cube_001.from_pydata([(-5.0, -6.0, -1.0), (-6.0, -7.0, 0.0), (-5.0, 5.0, -1.0), (-6.0, 6.0, 0.0), (5.0, -6.0, -1.0), (6.0, -7.0, 0.0), (5.0, 5.0, -1.0), (6.0, 6.0, 0.0), (-6.0, -7.0, 3.0), (-4.8, 6.0, 3.0), (6.0, -7.0, 3.0), (4.8, 6.0, 3.0), (-5.0, -6.0, 5.0), (-4.0, 0.0, 5.0), (5.0, -6.0, 5.0), (4.0, 0.0, 5.0), (-4.2, 5.85, -0.15), (-3.5, 5.15, -0.85), (4.2, 5.85, -0.15), (3.5, 5.15, -0.85), (-4.2, 7.3, -0.15), (-3.5, 7.3, -0.85), (4.2, 7.3, -0.15), (3.5, 7.3, -0.85), (-4.2, 7.8, -0.15), (-3.5, 7.8, -0.65), (4.2, 7.8, -0.15), (3.5, 7.8, -0.65), (0.0, -4.7, 7.0)], [], [(3, 2, 0), (2, 17, 19), (5, 4, 6), (1, 0, 4), (2, 6, 4), (3, 9, 11), (10, 14, 12), (7, 11, 10), (3, 1, 8), (5, 10, 8), (7, 3, 11), (9, 13, 15), (10, 11, 15), (8, 12, 13), (16, 20, 21), (7, 18, 16), (2, 3, 16), (6, 19, 18), (21, 25, 27), (17, 21, 23), (18, 22, 20), (18, 19, 23), (26, 27, 25), (22, 26, 24), (22, 23, 27), (20, 24, 25), (0, 2, 4), (5, 1, 4), (7, 5, 6), (6, 2, 19), (1, 3, 0), (14, 15, 28), (13, 12, 28), (12, 14, 28), (15, 13, 28), (8, 10, 12), (5, 7, 10), (9, 3, 8), (1, 5, 8), (11, 9, 15), (14, 10, 15), (9, 8, 13), (17, 16, 21), (3, 7, 16), (17, 2, 16), (7, 6, 18), (23, 21, 27), (19, 17, 23), (16, 18, 20), (22, 18, 23), (24, 26, 25), (20, 22, 24), (26, 22, 27), (21, 20, 25)])
me_cube_001.materials.append(mat_material_001)
me_cube_001.use_remesh_preserve_volume = False
me_cube_001.use_remesh_preserve_attributes = False
me_cube_001.use_mirror_vertex_groups = False
me_cube_001.update()
me_cylinder = bpy.data.meshes.new('Cylinder')
me_cylinder.from_pydata([(3.805, 3.805, 19.4), (5.381, -1.264e-07, 19.4), (3.805, -3.805, 19.4), (9.338e-08, 8.773, -1.0), (-8.35e-08, 5.381, 19.4), (-2.623e-07, -5.381, 19.4), (-5.864e-07, -8.773, -1.0), (-3.805, -3.805, 19.4), (-6.203, -6.203, -1.0), (-5.381, -1.186e-07, 19.4), (-3.805, 3.805, 19.4), (-6.203, 6.203, -1.0), (9.24e-08, 6.984, 4.1), (-2.986e-07, -5.606, 14.3), (-1.497e-07, -6.075, 9.2), (-3.891e-07, -6.984, 4.1), (-3.964, -3.964, 14.3), (-4.295, -4.295, 9.2), (-4.938, -4.938, 4.1), (6.984, -2.555e-07, 4.1), (3.964, 3.964, 14.3), (4.938, 4.938, 4.1), (-3.964, 3.964, 14.3), (-4.295, 4.295, 9.2), (1.138e-07, 7.895, -1.0), (5.583, 5.583, -1.0), (7.895, -3.137e-07, -1.0), (5.583, -5.583, -1.0), (-4.979e-07, -7.895, -1.0), (-5.583, -5.583, -1.0), (-7.895, 1.882e-07, -1.0), (-5.583, 5.583, -1.0), (1.02e-07, 8.278, -6.0), (5.853, 5.853, -6.0), (8.278, -3.289e-07, -6.0), (5.853, -5.853, -6.0), (-5.394e-07, -8.278, -6.0), (-5.853, -5.853, -6.0), (-8.278, 1.974e-07, -6.0), (-5.853, 5.853, -6.0), (3.805, 3.805, 20.4), (5.381, -1.264e-07, 20.4), (3.805, -3.805, 20.4), (-8.35e-08, 5.381, 20.4), (-2.623e-07, -5.381, 20.4), (-3.805, -3.805, 20.4), (-5.381, -1.186e-07, 20.4), (-3.805, 3.805, 20.4), (3.424, 3.424, 20.4), (4.843, -1.168e-07, 20.4), (3.424, -3.424, 20.4), (-8.409e-08, 4.843, 20.4), (-2.45e-07, -4.843, 20.4), (-3.424, -3.424, 20.4), (-4.843, -1.097e-07, 20.4), (-3.424, 3.424, 20.4), (3.424, 3.424, 22.4), (4.843, -1.168e-07, 22.4), (3.424, -3.424, 22.4), (-8.409e-08, 4.843, 22.4), (-2.45e-07, -4.843, 22.4), (-3.424, -3.424, 22.4), (-4.843, -1.097e-07, 22.4), (-3.424, 3.424, 22.4), (3.767, 3.767, 22.4), (5.327, 1.29e-08, 22.4), (3.767, -3.767, 22.4), (-2.13e-07, 5.327, 22.4), (-1.014e-07, -5.327, 22.4), (-3.767, -3.767, 22.4), (-5.327, -2.68e-07, 22.4), (-3.767, 3.767, 22.4), (3.767, 3.767, 23.0), (5.327, 1.29e-08, 23.0), (3.767, -3.767, 23.0), (-2.13e-07, 5.327, 23.0), (-1.014e-07, -5.327, 23.0), (-3.767, -3.767, 23.0), (-5.327, -2.68e-07, 23.0), (-3.767, 3.767, 23.0), (-2.026, -7.165, -2.5), (-3.701, -6.471, -2.5), (-2.082, -7.415, -6.0), (-3.838, -6.688, -6.0), (-1.246, -5.151, 13.79), (-1.312, -5.498, 9.71), (-2.832, -4.494, 13.79), (-3.03, -4.786, 9.71), (-1.284, -5.243, 13.8), (-1.35, -5.59, 9.718), (-2.87, -4.586, 13.8), (-3.068, -4.878, 9.718), (-1.447, -5.197, 13.59), (-1.512, -5.507, 9.922), (-2.731, -4.665, 13.59), (-2.904, -4.931, 9.922), (-1.332, -4.921, 13.57), (-1.398, -5.231, 9.897), (-2.617, -4.389, 13.57), (-2.79, -4.654, 9.897), (-1.465, -4.885, 13.39), (-1.528, -5.162, 10.08), (-2.505, -4.454, 13.39), (-2.656, -4.695, 10.08), (-1.426, -4.793, 13.38), (-1.49, -5.07, 10.07), (-2.467, -4.362, 13.38), (-2.618, -4.603, 10.07), (5.606, -4.768e-07, 14.3), (6.075, -4.768e-07, 9.2), (3.964, -3.964, 14.3), (4.295, -4.295, 9.2), (5.151, -1.246, 13.79), (5.498, -1.312, 9.71), (4.494, -2.832, 13.79), (4.786, -3.03, 9.71), (5.243, -1.284, 13.8), (5.59, -1.35, 9.718), (4.586, -2.87, 13.8), (4.878, -3.068, 9.718), (5.197, -1.447, 13.59), (5.507, -1.512, 9.922), (4.665, -2.731, 13.59), (4.931, -2.904, 9.922), (4.921, -1.332, 13.57), (5.231, -1.398, 9.897), (4.389, -2.617, 13.57), (4.654, -2.79, 9.897), (4.885, -1.465, 13.39), (5.162, -1.528, 10.08), (4.454, -2.505, 13.39), (4.695, -2.656, 10.08), (4.793, -1.426, 13.38), (5.07, -1.49, 10.07), (4.362, -2.467, 13.38), (4.603, -2.618, 10.07), (4.768e-07, 5.606, 14.3), (4.768e-07, 6.075, 9.2), (4.295, 4.295, 9.2), (1.246, 5.151, 13.79), (1.312, 5.498, 9.71), (2.832, 4.494, 13.79), (3.03, 4.786, 9.71), (1.284, 5.243, 13.8), (1.35, 5.59, 9.718), (2.87, 4.586, 13.8), (3.068, 4.878, 9.718), (1.447, 5.197, 13.59), (1.512, 5.507, 9.922), (2.731, 4.665, 13.59), (2.904, 4.931, 9.922), (1.332, 4.921, 13.57), (1.398, 5.231, 9.897), (2.617, 4.389, 13.57), (2.79, 4.654, 9.897), (1.465, 4.885, 13.39), (1.528, 5.162, 10.08), (2.505, 4.454, 13.39), (2.656, 4.695, 10.08), (1.426, 4.793, 13.38), (1.49, 5.07, 10.07), (2.467, 4.362, 13.38), (2.618, 4.603, 10.07), (-5.606, 4.768e-07, 14.3), (-6.075, 4.768e-07, 9.2), (-5.151, 1.246, 13.79), (-5.498, 1.312, 9.71), (-4.494, 2.832, 13.79), (-4.786, 3.03, 9.71), (-5.243, 1.284, 13.8), (-5.59, 1.35, 9.718), (-4.586, 2.87, 13.8), (-4.878, 3.068, 9.718), (-5.197, 1.447, 13.59), (-5.507, 1.512, 9.922), (-4.665, 2.731, 13.59), (-4.931, 2.904, 9.922), (-4.921, 1.332, 13.57), (-5.231, 1.398, 9.897), (-4.389, 2.617, 13.57), (-4.654, 2.79, 9.897), (-4.885, 1.465, 13.39), (-5.162, 1.528, 10.08), (-4.454, 2.505, 13.39), (-4.695, 2.656, 10.08), (-4.793, 1.426, 13.38), (-5.07, 1.49, 10.07), (-4.362, 2.467, 13.38), (-4.603, 2.618, 10.07), (-1.917, -6.387, 3.538), (-2.085, -7.245, 0.894), (-3.161, -5.872, 3.538), (-3.648, -6.597, 0.894), (-1.953, -6.475, 3.569), (-2.122, -7.333, 0.9248), (-3.198, -5.96, 3.569), (-3.685, -6.685, 0.9248), (-2.088, -6.466, 3.436), (-2.254, -7.232, 1.057), (-3.096, -6.048, 3.436), (-3.52, -6.707, 1.057), (-1.978, -6.202, 3.344), (-2.144, -6.968, 0.9645), (-2.987, -5.785, 3.344), (-3.411, -6.443, 0.9645), (-2.089, -6.198, 3.225), (-2.25, -6.882, 1.084), (-2.905, -5.86, 3.225), (-3.276, -6.458, 1.084), (-2.053, -6.11, 3.194), (-2.214, -6.795, 1.053), (-2.869, -5.772, 3.194), (-3.239, -6.37, 1.053), (8.773, -9.537e-07, -1.0), (6.203, -6.203, -1.0), (4.938, -4.938, 4.1), (6.387, -1.917, 3.538), (7.245, -2.085, 0.894), (5.872, -3.161, 3.538), (6.597, -3.648, 0.894), (6.475, -1.953, 3.569), (7.333, -2.122, 0.9248), (5.96, -3.198, 3.569), (6.685, -3.685, 0.9248), (6.466, -2.088, 3.436), (7.232, -2.254, 1.057), (6.048, -3.096, 3.436), (6.707, -3.52, 1.057), (6.202, -1.978, 3.344), (6.968, -2.144, 0.9645), (5.785, -2.987, 3.344), (6.443, -3.411, 0.9645), (6.198, -2.089, 3.225), (6.882, -2.25, 1.084), (5.86, -2.905, 3.225), (6.458, -3.276, 1.084), (6.11, -2.053, 3.194), (6.795, -2.214, 1.053), (5.772, -2.869, 3.194), (6.37, -3.239, 1.053), (6.203, 6.203, -1.0), (1.917, 6.387, 3.538), (2.085, 7.245, 0.894), (3.161, 5.872, 3.538), (3.648, 6.597, 0.894), (1.953, 6.475, 3.569), (2.122, 7.333, 0.9248), (3.198, 5.96, 3.569), (3.685, 6.685, 0.9248), (2.088, 6.466, 3.436), (2.254, 7.232, 1.057), (3.096, 6.048, 3.436), (3.52, 6.707, 1.057), (1.978, 6.202, 3.344), (2.144, 6.968, 0.9645), (2.987, 5.785, 3.344), (3.411, 6.443, 0.9645), (2.089, 6.198, 3.225), (2.25, 6.882, 1.084), (2.905, 5.86, 3.225), (3.276, 6.458, 1.084), (2.053, 6.11, 3.194), (2.214, 6.795, 1.053), (2.869, 5.772, 3.194), (3.239, 6.37, 1.053), (-8.773, 9.537e-07, -1.0), (-6.984, 4.768e-07, 4.1), (-4.938, 4.938, 4.1), (-6.387, 1.917, 3.538), (-7.245, 2.085, 0.894), (-5.872, 3.161, 3.538), (-6.597, 3.648, 0.894), (-6.475, 1.953, 3.569), (-7.333, 2.122, 0.9248), (-5.96, 3.198, 3.569), (-6.685, 3.685, 0.9248), (-6.466, 2.088, 3.436), (-7.232, 2.254, 1.057), (-6.048, 3.096, 3.436), (-6.707, 3.52, 1.057), (-6.202, 1.978, 3.344), (-6.968, 2.144, 0.9645), (-5.785, 2.987, 3.344), (-6.443, 3.411, 0.9645), (-6.198, 2.089, 3.225), (-6.882, 2.25, 1.084), (-5.86, 2.905, 3.225), (-6.458, 3.276, 1.084), (-6.11, 2.053, 3.194), (-6.795, 2.214, 1.053), (-5.772, 2.869, 3.194), (-6.37, 3.239, 1.053), (-2.205, -7.115, -2.701), (-3.545, -6.56, -2.701), (-2.261, -7.342, -6.0), (-3.665, -6.76, -6.0), (-2.102, -7.349, -2.5), (-3.777, -6.656, -2.5), (-3.915, -6.873, -6.0), (-2.159, -7.6, -6.0), (-2.281, -7.3, -2.701), (-3.621, -6.745, -2.701), (-3.742, -6.944, -6.0), (-2.337, -7.526, -6.0)], [], [(13, 5, 7, 16), (214, 215, 15, 6), (110, 2, 5, 13), (11, 267, 12, 3), (108, 1, 2, 110), (8, 18, 266, 265), (20, 0, 1, 108), (18, 8, 192, 191), (15, 14, 17, 18), (16, 17, 87, 86), (11, 3, 24, 31), (6, 8, 29, 28), (29, 30, 38, 37), (25, 26, 34, 33), (26, 27, 35, 34), (30, 31, 39, 38), (31, 24, 32, 39), (27, 28, 36, 35), (24, 25, 33, 32), (0, 4, 43, 40), (4, 10, 47, 43), (2, 1, 41, 42), (7, 5, 44, 45), (9, 7, 45, 46), (5, 2, 42, 44), (1, 0, 40, 41), (10, 9, 46, 47), (41, 40, 48, 49), (40, 43, 51, 48), (45, 44, 52, 53), (47, 46, 54, 55), (42, 41, 49, 50), (44, 42, 50, 52), (46, 45, 53, 54), (43, 47, 55, 51), (52, 50, 58, 60), (54, 53, 61, 62), (51, 55, 63, 59), (49, 48, 56, 57), (48, 51, 59, 56), (53, 52, 60, 61), (55, 54, 62, 63), (50, 49, 57, 58), (58, 57, 65, 66), (60, 58, 66, 68), (62, 61, 69, 70), (59, 63, 71, 67), (57, 56, 64, 65), (56, 59, 67, 64), (61, 60, 68, 69), (63, 62, 70, 71), (68, 66, 74, 76), (70, 69, 77, 78), (67, 71, 79, 75), (65, 64, 72, 73), (64, 67, 75, 72), (69, 68, 76, 77), (71, 70, 78, 79), (66, 65, 73, 74), (81, 83, 298, 297), (36, 28, 80, 82), (29, 37, 83, 81), (28, 29, 81, 80), (87, 85, 89, 91), (13, 16, 86, 84), (14, 13, 84, 85), (17, 14, 85, 87), (88, 90, 94, 92), (85, 84, 88, 89), (84, 86, 90, 88), (86, 87, 91, 90), (94, 95, 99, 98), (90, 91, 95, 94), (91, 89, 93, 95), (89, 88, 92, 93), (99, 97, 101, 103), (95, 93, 97, 99), (93, 92, 96, 97), (92, 94, 98, 96), (100, 102, 106, 104), (97, 96, 100, 101), (96, 98, 102, 100), (98, 99, 103, 102), (105, 104, 106, 107), (102, 103, 107, 106), (103, 101, 105, 107), (101, 100, 104, 105), (110, 111, 115, 114), (115, 113, 117, 119), (108, 110, 114, 112), (109, 108, 112, 113), (111, 109, 113, 115), (116, 118, 122, 120), (113, 112, 116, 117), (112, 114, 118, 116), (114, 115, 119, 118), (122, 123, 127, 126), (118, 119, 123, 122), (119, 117, 121, 123), (117, 116, 120, 121), (127, 125, 129, 131), (123, 121, 125, 127), (121, 120, 124, 125), (120, 122, 126, 124), (128, 130, 134, 132), (125, 124, 128, 129), (124, 126, 130, 128), (126, 127, 131, 130), (133, 132, 134, 135), (130, 131, 135, 134), (131, 129, 133, 135), (129, 128, 132, 133), (142, 140, 144, 146), (137, 136, 139, 140), (138, 137, 140, 142), (143, 145, 149, 147), (140, 139, 143, 144), (139, 141, 145, 143), (141, 142, 146, 145), (149, 150, 154, 153), (145, 146, 150, 149), (146, 144, 148, 150), (144, 143, 147, 148), (154, 152, 156, 158), (150, 148, 152, 154), (148, 147, 151, 152), (147, 149, 153, 151), (155, 157, 161, 159), (152, 151, 155, 156), (151, 153, 157, 155), (153, 154, 158, 157), (160, 159, 161, 162), (157, 158, 162, 161), (158, 156, 160, 162), (156, 155, 159, 160), (168, 166, 170, 172), (164, 163, 165, 166), (169, 171, 175, 173), (166, 165, 169, 170), (165, 167, 171, 169), (167, 168, 172, 171), (175, 176, 180, 179), (171, 172, 176, 175), (172, 170, 174, 176), (170, 169, 173, 174), (180, 178, 182, 184), (176, 174, 178, 180), (174, 173, 177, 178), (173, 175, 179, 177), (181, 183, 187, 185), (178, 177, 181, 182), (177, 179, 183, 181), (179, 180, 184, 183), (186, 185, 187, 188), (183, 184, 188, 187), (184, 182, 186, 188), (182, 181, 185, 186), (136, 4, 0, 20), (22, 10, 4, 136), (163, 9, 10, 22), (16, 7, 9, 163), (17, 16, 163, 164), (23, 22, 136, 137), (12, 137, 138, 21), (111, 110, 13, 14), (21, 138, 109, 19), (138, 20, 108, 109), (20, 138, 142, 141), (136, 20, 141, 139), (22, 23, 168, 167), (163, 22, 167, 165), (23, 164, 166, 168), (192, 190, 194, 196), (8, 6, 190, 192), (15, 18, 191, 189), (6, 15, 189, 190), (193, 195, 199, 197), (190, 189, 193, 194), (189, 191, 195, 193), (191, 192, 196, 195), (199, 200, 204, 203), (195, 196, 200, 199), (196, 194, 198, 200), (194, 193, 197, 198), (204, 202, 206, 208), (200, 198, 202, 204), (198, 197, 201, 202), (197, 199, 203, 201), (205, 207, 211, 209), (202, 201, 205, 206), (201, 203, 207, 205), (203, 204, 208, 207), (210, 209, 211, 212), (207, 208, 212, 211), (208, 206, 210, 212), (206, 205, 209, 210), (215, 214, 219, 218), (219, 217, 221, 223), (214, 213, 217, 219), (220, 222, 226, 224), (217, 216, 220, 221), (216, 218, 222, 220), (218, 219, 223, 222), (226, 227, 231, 230), (222, 223, 227, 226), (223, 221, 225, 227), (221, 220, 224, 225), (231, 229, 233, 235), (227, 225, 229, 231), (225, 224, 228, 229), (224, 226, 230, 228), (232, 234, 238, 236), (229, 228, 232, 233), (228, 230, 234, 232), (230, 231, 235, 234), (237, 236, 238, 239), (234, 235, 239, 238), (235, 233, 237, 239), (233, 232, 236, 237), (244, 242, 246, 248), (245, 247, 251, 249), (242, 241, 245, 246), (241, 243, 247, 245), (243, 244, 248, 247), (251, 252, 256, 255), (247, 248, 252, 251), (248, 246, 250, 252), (246, 245, 249, 250), (256, 254, 258, 260), (252, 250, 254, 256), (250, 249, 253, 254), (249, 251, 255, 253), (257, 259, 263, 261), (254, 253, 257, 258), (253, 255, 259, 257), (255, 256, 260, 259), (262, 261, 263, 264), (259, 260, 264, 263), (260, 258, 262, 264), (258, 257, 261, 262), (271, 269, 273, 275), (266, 267, 270, 268), (265, 266, 268, 269), (272, 274, 278, 276), (269, 268, 272, 273), (268, 270, 274, 272), (270, 271, 275, 274), (278, 279, 283, 282), (274, 275, 279, 278), (275, 273, 277, 279), (273, 272, 276, 277), (283, 281, 285, 287), (279, 277, 281, 283), (277, 276, 280, 281), (276, 278, 282, 280), (284, 286, 290, 288), (281, 280, 284, 285), (280, 282, 286, 284), (282, 283, 287, 286), (289, 288, 290, 291), (286, 287, 291, 290), (287, 285, 289, 291), (285, 284, 288, 289), (240, 21, 19, 213), (213, 214, 27, 26), (214, 6, 28, 27), (265, 11, 31, 30), (3, 240, 25, 24), (8, 265, 30, 29), (240, 213, 26, 25), (18, 17, 164, 266), (266, 164, 23, 267), (267, 23, 137, 12), (215, 111, 14, 15), (19, 109, 111, 215), (19, 215, 218, 216), (213, 19, 216, 217), (21, 240, 244, 243), (240, 3, 242, 244), (12, 21, 243, 241), (3, 12, 241, 242), (267, 11, 271, 270), (11, 265, 269, 271), (292, 293, 295, 294), (292, 294, 303, 300), (297, 298, 302, 301), (296, 297, 301, 300), (299, 296, 300, 303), (80, 81, 297, 296), (295, 293, 301, 302), (82, 80, 296, 299), (293, 292, 300, 301)])
me_cylinder.polygons.foreach_set('material_index', [2, 2, 2, 2, 2, 2, 2, 2, 2, 2, 2, 2, 0, 0, 0, 0, 0, 0, 0, 2, 2, 2, 2, 2, 2, 2, 2, 0, 0, 0, 0, 0, 0, 0, 0, 1, 1, 1, 1, 1, 1, 1, 1, 0, 0, 0, 0, 0, 0, 0, 0, 2, 2, 2, 2, 2, 2, 2, 2, 2, 0, 0, 0, 1, 2, 2, 2, 1, 1, 1, 1, 1, 1, 1, 1, 1, 1, 1, 1, 2, 1, 1, 1, 3, 2, 2, 2, 2, 1, 2, 2, 2, 1, 1, 1, 1, 1, 1, 1, 1, 1, 1, 1, 1, 2, 1, 1, 1, 3, 2, 2, 2, 1, 2, 2, 1, 1, 1, 1, 1, 1, 1, 1, 1, 1, 1, 1, 2, 1, 1, 1, 3, 2, 2, 2, 1, 2, 1, 1, 1, 1, 1, 1, 1, 1, 1, 1, 1, 1, 2, 1, 1, 1, 3, 2, 2, 2, 2, 2, 2, 2, 2, 2, 2, 2, 2, 2, 2, 2, 2, 2, 2, 1, 2, 2, 2, 1, 1, 1, 1, 1, 1, 1, 1, 1, 1, 1, 1, 1, 1, 1, 1, 3, 1, 1, 1, 2, 1, 2, 1, 1, 1, 1, 1, 1, 1, 1, 1, 1, 1, 1, 1, 1, 1, 1, 3, 1, 1, 1, 1, 1, 1, 1, 1, 1, 1, 1, 1, 1, 1, 1, 1, 1, 1, 1, 1, 3, 1, 1, 1, 1, 2, 2, 1, 1, 1, 1, 1, 1, 1, 1, 1, 1, 1, 1, 1, 1, 1, 1, 3, 1, 1, 1, 2, 2, 2, 2, 2, 2, 2, 2, 2, 2, 2, 2, 2, 2, 2, 2, 2, 2, 2, 2, 3, 2, 2, 2, 2, 2, 2, 2, 2])
me_cylinder.materials.append(mat_base)
me_cylinder.materials.append(mat_top)
me_cylinder.materials.append(mat_mid)
me_cylinder.materials.append(mat_door)
me_cylinder.use_remesh_preserve_volume = False
me_cylinder.use_remesh_preserve_attributes = False
me_cylinder.use_mirror_vertex_groups = False
me_cylinder.update()
me_cylinder_002 = bpy.data.meshes.new('Cylinder.002')
me_cylinder_002.from_pydata([(-0.2747, -6.463, 1.457), (-0.676, -6.534, 0.9344), (-0.2951, -6.473, 1.474), (-0.6965, -6.543, 0.9514), (-0.3105, -6.491, 1.488), (-0.7119, -6.562, 0.9657), (-0.3186, -6.516, 1.498), (-0.72, -6.587, 0.9753), (-0.3181, -6.544, 1.501), (-0.7194, -6.615, 0.9787), (-0.309, -6.571, 1.498), (-0.7104, -6.641, 0.9753), (-0.2928, -6.591, 1.488), (-0.6942, -6.662, 0.9657), (-0.272, -6.604, 1.474), (-0.6734, -6.674, 0.9514), (-0.2497, -6.605, 1.457), (-0.651, -6.676, 0.9344), (-0.2292, -6.596, 1.44), (-0.6306, -6.667, 0.9175), (-0.2138, -6.577, 1.425), (-0.6152, -6.648, 0.9031), (-0.2057, -6.552, 1.416), (-0.6071, -6.623, 0.8935), (-0.2063, -6.524, 1.412), (-0.6076, -6.595, 0.8901), (-0.2153, -6.498, 1.416), (-0.6167, -6.569, 0.8935), (-0.2315, -6.477, 1.425), (-0.6328, -6.548, 0.9031), (-0.2523, -6.465, 1.44), (-0.6537, -6.536, 0.9175), (-0.1259, -6.437, 0.9988), (-0.3869, -6.483, 0.04864), (-0.1511, -6.447, 1.006), (-0.4121, -6.493, 0.05604), (-0.1705, -6.466, 1.012), (-0.4315, -6.512, 0.06232), (-0.1813, -6.492, 1.017), (-0.4423, -6.538, 0.06651), (-0.1817, -6.52, 1.018), (-0.4427, -6.566, 0.06798), (-0.1717, -6.546, 1.017), (-0.4327, -6.592, 0.06651), (-0.1529, -6.567, 1.012), (-0.4138, -6.613, 0.06232), (-0.128, -6.578, 1.006), (-0.389, -6.624, 0.05604), (-0.1009, -6.579, 0.9988), (-0.3619, -6.625, 0.04864), (-0.07573, -6.569, 0.9914), (-0.3367, -6.615, 0.04124), (-0.05628, -6.55, 0.9851), (-0.3172, -6.596, 0.03496), (-0.04553, -6.524, 0.9809), (-0.3065, -6.57, 0.03077), (-0.04511, -6.496, 0.9794), (-0.3061, -6.542, 0.0293), (-0.0551, -6.47, 0.9809), (-0.3161, -6.516, 0.03077), (-0.07396, -6.449, 0.9851), (-0.3349, -6.495, 0.03496), (-0.09883, -6.438, 0.9914), (-0.3598, -6.484, 0.04124), (0.3201, -6.359, 0.03169), (0.1316, -6.392, 0.9993), (0.3477, -6.359, 0.03704), (0.1591, -6.392, 1.005), (0.3729, -6.371, 0.04157), (0.1844, -6.404, 1.009), (0.3921, -6.391, 0.0446), (0.2036, -6.424, 1.012), (0.4022, -6.417, 0.04567), (0.2136, -6.45, 1.013), (0.4016, -6.445, 0.0446), (0.2131, -6.478, 1.012), (0.3906, -6.471, 0.04157), (0.2021, -6.504, 1.009), (0.3708, -6.49, 0.03704), (0.1823, -6.523, 1.005), (0.3451, -6.5, 0.03169), (0.1566, -6.534, 0.9993), (0.3175, -6.5, 0.02635), (0.129, -6.533, 0.994), (0.2923, -6.488, 0.02181), (0.1037, -6.521, 0.9895), (0.2731, -6.468, 0.01879), (0.0846, -6.501, 0.9864), (0.263, -6.442, 0.01772), (0.07452, -6.475, 0.9854), (0.2635, -6.414, 0.01879), (0.07503, -6.447, 0.9864), (0.2746, -6.388, 0.02181), (0.08606, -6.421, 0.9895), (0.2944, -6.369, 0.02635), (0.1059, -6.402, 0.994), (0.612, -6.307, 0.9415), (0.249, -6.371, 1.492), (0.6355, -6.308, 0.9569), (0.2725, -6.372, 1.507), (0.6573, -6.32, 0.9699), (0.2944, -6.384, 1.52), (0.6741, -6.341, 0.9786), (0.3112, -6.405, 1.529), (0.6834, -6.368, 0.9816), (0.3205, -6.432, 1.532), (0.6837, -6.396, 0.9786), (0.3208, -6.46, 1.529), (0.675, -6.421, 0.9699), (0.312, -6.485, 1.52), (0.6586, -6.44, 0.9569), (0.2956, -6.504, 1.507), (0.637, -6.449, 0.9415), (0.274, -6.513, 1.492), (0.6135, -6.447, 0.9262), (0.2505, -6.511, 1.477), (0.5916, -6.435, 0.9132), (0.2287, -6.499, 1.464), (0.5748, -6.415, 0.9045), (0.2119, -6.479, 1.455), (0.5655, -6.388, 0.9015), (0.2026, -6.452, 1.452), (0.5652, -6.36, 0.9045), (0.2023, -6.424, 1.455), (0.574, -6.335, 0.9132), (0.211, -6.399, 1.464), (0.5904, -6.316, 0.9262), (0.2274, -6.38, 1.477), (-0.1875, -6.667, 1.114), (-0.3168, -6.763, 1.51), (-0.25, -6.313, 1.114), (-0.3918, -6.338, 1.51), (0.2379, -6.592, 1.114), (0.3923, -6.638, 1.51), (0.1754, -6.238, 1.114), (0.3172, -6.213, 1.51), (-0.152, -6.661, 1.654), (-0.202, -6.377, 1.69), (0.2025, -6.599, 1.654), (0.1525, -6.315, 1.69), (-0.1875, -6.667, 0.9341), (-0.25, -6.313, 0.9341), (0.2379, -6.592, 0.9341), (0.1754, -6.238, 0.9341), (0.2032, -6.732, 2.037), (-0.107, -6.787, 2.037), (0.2205, -6.701, 2.012), (-0.1341, -6.763, 2.012), (0.2302, -6.659, 1.998), (-0.1575, -6.727, 1.998), (0.1634, -6.685, 1.97), (-0.08584, -6.729, 1.97), (0.1698, -6.721, 1.989), (-0.07949, -6.765, 1.989), (0.1737, -6.743, 2.026), (-0.07558, -6.787, 2.026), (0.147, -6.753, 2.037), (-0.04691, -6.788, 2.037), (0.1186, -6.738, 2.012), (-0.0254, -6.764, 2.012), (0.09615, -6.708, 1.998), (-0.01464, -6.728, 1.998), (0.06894, -6.716, 2.065), (0.01355, -6.726, 2.065), (0.09647, -6.742, 2.065), (-0.003238, -6.76, 2.065), (0.1359, -6.755, 2.065), (-0.03583, -6.786, 2.065), (0.147, -6.753, 2.096), (-0.04691, -6.788, 2.096), (0.1186, -6.738, 2.119), (-0.0254, -6.764, 2.119), (0.09615, -6.708, 2.136), (-0.01464, -6.728, 2.136), (0.1634, -6.685, 2.164), (-0.08584, -6.729, 2.164), (0.1698, -6.721, 2.141), (-0.07949, -6.765, 2.141), (0.1737, -6.743, 2.107), (-0.07558, -6.787, 2.107), (0.2032, -6.732, 2.096), (-0.107, -6.787, 2.096), (0.2205, -6.701, 2.119), (-0.1341, -6.763, 2.119), (0.2302, -6.659, 2.136), (-0.1575, -6.727, 2.136), (0.257, -6.648, 2.065), (-0.1862, -6.727, 2.065), (0.2416, -6.691, 2.065), (-0.1572, -6.761, 2.065), (0.2138, -6.727, 2.065), (-0.1186, -6.786, 2.065), (0.2175, -6.732, 2.065), (-0.1204, -6.792, 2.065), (0.2069, -6.737, 2.099), (-0.1088, -6.793, 2.099), (0.1752, -6.751, 2.113), (-0.07412, -6.795, 2.113), (0.1457, -6.762, 2.099), (-0.04267, -6.795, 2.099), (0.1318, -6.765, 2.065), (-0.02882, -6.793, 2.065), (0.1457, -6.762, 2.034), (-0.04267, -6.795, 2.034), (0.1766, -6.76, 2.065), (-0.07265, -6.804, 2.065), (0.1752, -6.751, 2.02), (-0.07412, -6.795, 2.02), (0.2069, -6.737, 2.034), (-0.1088, -6.793, 2.034), (0.04662, -6.751, 2.133), (0.0515, -6.779, 2.105), (0.04613, -6.748, 1.733), (0.04906, -6.765, 1.863), (0.05004, -6.771, 1.911), (0.04515, -6.743, 1.7), (0.03783, -6.701, 2.124), (0.03587, -6.69, 2.183), (-0.03397, -6.294, 2.302), (-0.05301, -6.186, 2.181), (-0.05155, -6.194, 2.003), (-0.02176, -6.363, 1.84), (0.1074, -6.675, 1.911), (-0.03663, -6.7, 1.911), (0.1467, -6.671, 1.821), (-0.07492, -6.71, 1.821), (0.1605, -6.668, 1.728), (-0.08877, -6.712, 1.728), (0.1636, -6.653, 1.657), (-0.09675, -6.699, 1.657), (0.1493, -6.653, 1.638), (-0.08339, -6.694, 1.638), (0.0986, -6.673, 1.629), (-0.02881, -6.696, 1.629), (0.03636, -6.693, 1.624), (0.1885, -6.649, 1.927), (-0.1217, -6.704, 1.927), (0.2583, -6.64, 1.964), (-0.1904, -6.719, 1.964), (0.3217, -6.594, 2.032), (-0.2655, -6.698, 2.032), (0.342, -6.645, 2.133), (-0.2673, -6.752, 2.133), (0.2913, -6.665, 2.152), (-0.2128, -6.754, 2.152), (0.2177, -6.701, 2.195), (-0.1313, -6.763, 2.195), (0.1597, -6.728, 2.251), (-0.06743, -6.768, 2.251), (0.103, -6.747, 2.237), (-0.007801, -6.766, 2.237), (0.06926, -6.75, 2.155), (0.02495, -6.758, 2.155), (0.1067, -6.752, 2.127), (-0.009594, -6.773, 2.127), (0.0924, -6.752, 2.088), (0.003766, -6.767, 2.088), (0.1186, -6.738, 2.012), (-0.0254, -6.764, 2.012), (0.1771, -6.714, 1.984), (-0.08877, -6.761, 1.984), (0.2167, -6.695, 2.001), (-0.1323, -6.757, 2.001), (0.2623, -6.679, 2.046), (-0.1808, -6.757, 2.046), (0.2679, -6.678, 2.085), (-0.1864, -6.758, 2.085), (0.255, -6.686, 2.113), (-0.1715, -6.761, 2.113), (0.1975, -6.716, 2.136), (-0.1072, -6.77, 2.136), (0.1362, -6.741, 2.147), (-0.04104, -6.772, 2.147), (0.04613, -6.748, 1.702), (0.08491, -6.742, 1.719), (0.007352, -6.755, 1.719), (0.08621, -6.733, 1.677), (0.003117, -6.747, 1.677), (0.06585, -6.731, 1.66), (0.02153, -6.738, 1.66), (0.0432, -6.732, 1.657), (0.04711, -6.754, 1.908), (0.04662, -6.751, 1.927), (0.08262, -6.745, 1.925), (0.01061, -6.758, 1.925), (0.09142, -6.746, 1.897), (0.002789, -6.762, 1.897), (0.07708, -6.746, 1.874), (0.01615, -6.757, 1.874), (0.1835, -6.701, 1.961), (-0.09904, -6.751, 1.961), (0.2581, -6.671, 1.998), (-0.1795, -6.748, 1.998), (0.2954, -6.656, 2.051), (-0.2198, -6.747, 2.051), (0.3044, -6.674, 2.113), (-0.2219, -6.767, 2.113), (0.2894, -6.703, 2.127), (-0.1981, -6.789, 2.127), (0.2051, -6.743, 2.175), (-0.1051, -6.798, 2.175), (0.1633, -6.765, 2.209), (-0.05831, -6.804, 2.209), (0.1255, -6.777, 2.2), (-0.01856, -6.803, 2.2), (0.08897, -6.781, 2.133), (0.01696, -6.794, 2.133), (0.09533, -6.768, 1.942), (0.006697, -6.784, 1.942), (0.1194, -6.727, 1.818), (-0.03012, -6.753, 1.818), (0.1318, -6.716, 1.725), (-0.04543, -6.747, 1.725), (0.1359, -6.707, 1.683), (-0.05244, -6.74, 1.683), (0.1229, -6.698, 1.649), (-0.04331, -6.727, 1.649), (0.09795, -6.702, 1.643), (-0.01839, -6.723, 1.643), (0.04027, -6.715, 1.638), (0.04564, -6.746, 1.995), (0.04808, -6.759, 2.054), (0.1629, -6.731, 2.15), (-0.06971, -6.772, 2.15), (0.1053, -6.744, 2.029), (-0.01106, -6.764, 2.029), (0.09468, -6.748, 2.054), (0.0005081, -6.765, 2.054), (0.08768, -6.741, 1.731), (0.004582, -6.756, 1.731), (0.0748, -6.749, 1.818), (0.01941, -6.759, 1.818), (0.04711, -6.754, 1.818), (0.04662, -6.751, 1.86), (0.0823, -6.759, 1.88), (0.01582, -6.771, 1.88), (0.09712, -6.762, 1.897), (0.00295, -6.779, 1.897), (0.08784, -6.758, 1.93), (0.01028, -6.772, 1.93), (0.06291, -6.763, 1.933), (0.03521, -6.767, 1.933), (0.05199, -6.782, 1.905), (0.06763, -6.773, 1.925), (0.03439, -6.779, 1.925), (0.08425, -6.77, 1.922), (0.01778, -6.782, 1.922), (0.09077, -6.775, 1.897), (0.01321, -6.788, 1.897), (0.07822, -6.768, 1.888), (0.02283, -6.778, 1.888), (0.05052, -6.773, 1.874), (0.1263, -6.669, 1.866), (-0.05651, -6.701, 1.866), (0.1028, -6.73, 1.891), (-0.0135, -6.75, 1.891), (0.1084, -6.729, 1.866), (-0.01904, -6.751, 1.866), (0.118, -6.67, 1.888), (-0.0482, -6.699, 1.888), (0.0432, -6.732, 1.663), (0.05982, -6.729, 1.666), (0.02658, -6.735, 1.666), (0.0779, -6.734, 1.683), (0.01143, -6.746, 1.683), (0.07888, -6.74, 1.711), (0.0124, -6.752, 1.711), (0.04125, -6.721, 1.697), (0.07497, -6.718, 1.708), (0.008496, -6.729, 1.708), (0.07351, -6.709, 1.686), (0.007031, -6.721, 1.686), (0.0564, -6.709, 1.672), (0.02316, -6.715, 1.672), (0.03978, -6.712, 1.669), (0.11, -6.754, 2.057), (-0.01188, -6.776, 2.057), (0.115, -6.751, 2.034), (-0.0179, -6.774, 2.034), (0.1667, -6.736, 2.133), (-0.07151, -6.778, 2.133), (0.1455, -6.745, 2.13), (-0.04837, -6.779, 2.13), (0.1981, -6.736, 2.122), (-0.101, -6.789, 2.122), (0.2431, -6.699, 2.105), (-0.1557, -6.77, 2.105), (0.2509, -6.695, 2.082), (-0.1645, -6.768, 2.082), (0.2477, -6.693, 2.048), (-0.1623, -6.765, 2.048), (0.2141, -6.713, 2.015), (-0.1238, -6.773, 2.015), (0.1796, -6.728, 2.001), (-0.08633, -6.775, 2.001), (0.1294, -6.751, 2.017), (-0.03126, -6.779, 2.017), (0.1128, -6.754, 2.085), (-0.01465, -6.776, 2.085), (0.1238, -6.752, 2.113), (-0.02572, -6.778, 2.113), (0.1307, -6.742, 2.107), (-0.0355, -6.771, 2.107), (0.1168, -6.745, 2.085), (-0.02165, -6.769, 2.085), (0.1335, -6.742, 2.023), (-0.03827, -6.772, 2.023), (0.1786, -6.722, 2.009), (-0.08731, -6.769, 2.009), (0.2076, -6.709, 2.02), (-0.1192, -6.766, 2.02), (0.2361, -6.692, 2.054), (-0.1517, -6.76, 2.054), (0.2389, -6.692, 2.079), (-0.1544, -6.761, 2.079), (0.2311, -6.696, 2.099), (-0.1456, -6.762, 2.099), (0.1939, -6.728, 2.119), (-0.09969, -6.78, 2.119), (0.1478, -6.742, 2.122), (-0.05163, -6.777, 2.122), (0.1662, -6.733, 2.124), (-0.07199, -6.775, 2.124), (0.1191, -6.741, 2.04), (-0.02491, -6.767, 2.04), (0.1164, -6.742, 2.06), (-0.02214, -6.766, 2.06), (0.07709, -6.697, 2.144), (-0.0004618, -6.711, 2.144), (0.108, -6.695, 2.217), (-0.03044, -6.719, 2.217), (0.1564, -6.678, 2.226), (-0.08176, -6.72, 2.226), (0.2066, -6.654, 2.178), (-0.1368, -6.715, 2.178), (0.272, -6.62, 2.141), (-0.21, -6.705, 2.141), (0.3116, -6.602, 2.124), (-0.2535, -6.701, 2.124), (0.2979, -6.573, 2.037), (-0.2505, -6.669, 2.037), (0.2394, -6.597, 1.978), (-0.1872, -6.672, 1.978), (0.1846, -6.627, 1.944), (-0.1256, -6.682, 1.944), (0.01829, -6.591, 2.302), (-0.004663, -6.46, 2.332), (-0.04178, -6.25, 1.908), (0.01194, -6.555, 1.812), (0.02904, -6.651, 1.627), (0.02171, -6.61, 1.688), (0.02024, -6.602, 1.773), (0.0178, -6.588, 1.804), (0.3055, -6.454, 2.062), (-0.2983, -6.561, 2.062), (0.302, -6.418, 2.093), (-0.3074, -6.525, 2.093), (0.2471, -6.285, 2.074), (-0.3013, -6.381, 2.074), (0.1197, -6.21, 2.136), (-0.2072, -6.268, 2.136), (0.265, -6.467, 1.961), (-0.2557, -6.559, 1.961), (0.2005, -6.393, 1.933), (-0.2205, -6.467, 1.933), (0.2005, -6.296, 1.975), (-0.2538, -6.376, 1.975), (0.07781, -6.232, 1.998), (-0.1604, -6.274, 1.998), (0.1087, -6.617, 1.852), (-0.05748, -6.647, 1.852), (0.08004, -6.568, 1.829), (-0.04737, -6.591, 1.829), (0.1266, -6.606, 1.722), (-0.07833, -6.642, 1.722), (0.1133, -6.611, 1.798), (-0.06399, -6.642, 1.798), (0.1415, -6.609, 1.649), (-0.0912, -6.65, 1.649), (0.07303, -6.609, 1.705), (-0.02668, -6.627, 1.705), (0.067, -6.608, 1.784), (-0.02163, -6.623, 1.784), (0.08574, -6.633, 1.638), (-0.03059, -6.653, 1.638), (0.1046, -6.627, 1.877), (-0.05047, -6.654, 1.877), (0.1043, -6.641, 1.897), (-0.04526, -6.667, 1.897), (0.1035, -6.653, 1.916), (-0.04054, -6.678, 1.916), (0.08526, -6.533, 1.837), (-0.06431, -6.559, 1.837), (0.08887, -6.375, 1.866), (-0.1216, -6.412, 1.866), (0.08839, -6.275, 1.925), (-0.1553, -6.318, 1.925), (0.1369, -6.324, 2.29), (-0.1844, -6.381, 2.29), (0.1565, -6.435, 2.313), (-0.1648, -6.491, 2.313), (0.1755, -6.543, 2.285), (-0.1458, -6.599, 2.285), (0.1905, -6.612, 2.167), (-0.1363, -6.669, 2.167), (0.2788, -6.562, 2.124), (-0.2364, -6.653, 2.124), (0.2422, -6.548, 2.141), (-0.2065, -6.627, 2.141), (0.2308, -6.467, 2.231), (-0.2235, -6.547, 2.231), (0.2906, -6.483, 2.181), (-0.2745, -6.582, 2.181), (0.2754, -6.397, 2.2), (-0.2896, -6.496, 2.2), (0.2151, -6.379, 2.248), (-0.2391, -6.459, 2.248), (0.1995, -6.29, 2.223), (-0.2547, -6.37, 2.223), (0.2603, -6.311, 2.172), (-0.3048, -6.41, 2.172), (0.1824, -6.242, 2.096), (-0.2552, -6.319, 2.096), (0.1378, -6.264, 1.987), (-0.2057, -6.324, 1.987), (0.2783, -6.365, 2.096), (-0.3033, -6.467, 2.096), (0.1535, -6.515, 1.916), (-0.1345, -6.566, 1.916), (0.1394, -6.386, 1.908), (-0.1653, -6.44, 1.908), (0.3013, -6.349, 2.124), (-0.3302, -6.461, 2.124), (0.2666, -6.395, 1.927), (-0.2818, -6.492, 1.927), (0.3481, -6.307, 1.942), (-0.3887, -6.437, 1.942), (0.4276, -6.256, 1.998), (-0.4809, -6.416, 1.998), (0.453, -6.254, 2.093), (-0.5053, -6.423, 2.093), (0.4115, -6.261, 2.161), (-0.4638, -6.416, 2.161), (0.3435, -6.313, 2.15), (-0.3822, -6.441, 2.15), (0.3422, -6.322, 2.127), (-0.3779, -6.449, 2.127), (0.3968, -6.275, 2.136), (-0.4452, -6.424, 2.136), (0.4235, -6.265, 2.082), (-0.4739, -6.423, 2.082), (0.4041, -6.268, 2.006), (-0.4545, -6.42, 2.006), (0.3468, -6.316, 1.964), (-0.3844, -6.444, 1.964), (0.2855, -6.389, 1.953), (-0.3017, -6.493, 1.953), (0.3134, -6.353, 2.107), (-0.3403, -6.468, 2.107), (0.3173, -6.326, 2.088), (-0.353, -6.445, 2.088), (0.3, -6.358, 1.97), (-0.3259, -6.468, 1.97), (0.3456, -6.293, 1.978), (-0.3911, -6.423, 1.978), (0.3934, -6.256, 2.012), (-0.4486, -6.404, 2.012), (0.41, -6.253, 2.068), (-0.4652, -6.407, 2.068), (0.3883, -6.26, 2.107), (-0.4426, -6.406, 2.107), (0.3406, -6.297, 2.102), (-0.3851, -6.425, 2.102), (0.2862, -6.361, 2.082), (-0.3121, -6.466, 2.082), (0.2795, -6.339, 2.04), (-0.3132, -6.443, 2.04), (0.2518, -6.344, 2.012), (-0.2855, -6.438, 2.012), (0.274, -6.34, 2.009), (-0.3077, -6.442, 2.009), (0.2823, -6.338, 1.984), (-0.316, -6.444, 1.984), (0.2712, -6.34, 1.972), (-0.3049, -6.442, 1.972), (0.2534, -6.418, 1.978), (-0.2618, -6.509, 1.978), (0.2443, -6.382, 1.97), (-0.2653, -6.472, 1.97), (0.2433, -6.377, 1.992), (-0.2663, -6.467, 1.992), (0.2696, -6.363, 2.051), (-0.2955, -6.463, 2.051), (0.2994, -6.338, 2.065), (-0.3321, -6.45, 2.065), (0.296, -6.319, 2.062), (-0.3356, -6.43, 2.062), (0.2683, -6.324, 1.972), (-0.3079, -6.425, 1.972), (0.2821, -6.321, 1.984), (-0.3217, -6.428, 1.984), (0.2738, -6.323, 2.006), (-0.3134, -6.426, 2.006), (0.2516, -6.327, 2.012), (-0.2912, -6.422, 2.012), (0.2793, -6.322, 2.04), (-0.3189, -6.427, 2.04), (0.3427, -6.276, 2.096), (-0.394, -6.406, 2.096), (0.3909, -6.242, 2.102), (-0.4511, -6.391, 2.102), (0.4154, -6.235, 2.065), (-0.4765, -6.392, 2.065), (0.3993, -6.241, 2.009), (-0.4594, -6.392, 2.009), (0.345, -6.273, 1.978), (-0.3973, -6.404, 1.978), (0.2966, -6.339, 1.972), (-0.3294, -6.449, 1.972), (0.3166, -6.307, 2.082), (-0.3592, -6.426, 2.082), (0.2955, -6.316, 2.017), (-0.336, -6.427, 2.017), (0.3116, -6.31, 2.001), (-0.3532, -6.428, 2.001), (0.3318, -6.295, 2.023), (-0.3773, -6.42, 2.023), (0.3189, -6.303, 2.04), (-0.3624, -6.423, 2.04), (0.3368, -6.292, 2.062), (-0.3833, -6.419, 2.062), (0.3502, -6.286, 2.046), (-0.3976, -6.418, 2.046), (0.3691, -6.28, 2.054), (-0.4175, -6.419, 2.054), (0.3608, -6.282, 2.077), (-0.4092, -6.417, 2.077), (0.3328, -6.252, 2.136), (-0.3929, -6.38, 2.136), (0.4092, -6.216, 2.147), (-0.4771, -6.372, 2.147), (0.4537, -6.225, 2.085), (-0.5157, -6.396, 2.085), (0.4323, -6.218, 1.998), (-0.4983, -6.382, 1.998), (0.3378, -6.249, 1.947), (-0.3989, -6.379, 1.947), (0.2595, -6.322, 1.933), (-0.3, -6.421, 1.933), (0.281, -6.299, 2.116), (-0.3284, -6.406, 2.116), (-0.01853, -6.382, 1.618), (0.002577, -6.38, 1.618), (0.0236, -6.383, 1.618), (0.04372, -6.389, 1.618), (0.06217, -6.4, 1.618), (0.07824, -6.413, 1.618), (0.09131, -6.43, 1.618), (0.1009, -6.449, 1.618), (0.1066, -6.469, 1.618), (0.000221, -6.488, 1.978), (0.1082, -6.49, 1.618), (0.1057, -6.511, 1.618), (0.09907, -6.532, 1.618), (0.08869, -6.55, 1.618), (0.0749, -6.566, 1.618), (0.05825, -6.579, 1.618), (0.03936, -6.589, 1.618), (0.01897, -6.594, 1.618), (-0.002135, -6.596, 1.618), (-0.02315, -6.593, 1.618), (-0.04328, -6.587, 1.618), (-0.06173, -6.577, 1.618), (-0.07779, -6.563, 1.618), (-0.09087, -6.546, 1.618), (-0.1004, -6.527, 1.618), (-0.1061, -6.507, 1.618), (-0.1078, -6.486, 1.618), (-0.1052, -6.465, 1.618), (-0.09863, -6.445, 1.618), (-0.08825, -6.426, 1.618), (-0.07446, -6.41, 1.618), (-0.05781, -6.397, 1.618), (-0.03892, -6.387, 1.618)], [], [(0, 1, 3, 2), (2, 3, 5, 4), (4, 5, 7, 6), (6, 7, 9, 8), (8, 9, 11, 10), (10, 11, 13, 12), (12, 13, 15, 14), (14, 15, 17, 16), (16, 17, 19, 18), (18, 19, 21, 20), (20, 21, 23, 22), (22, 23, 25, 24), (24, 25, 27, 26), (26, 27, 29, 28), (3, 1, 31, 29, 27, 25, 23, 21, 19, 17, 15, 13, 11, 9, 7, 5), (30, 31, 1, 0), (28, 29, 31, 30), (0, 2, 4, 6, 8, 10, 12, 14, 16, 18, 20, 22, 24, 26, 28, 30), (32, 33, 35, 34), (34, 35, 37, 36), (36, 37, 39, 38), (38, 39, 41, 40), (40, 41, 43, 42), (42, 43, 45, 44), (44, 45, 47, 46), (46, 47, 49, 48), (48, 49, 51, 50), (50, 51, 53, 52), (52, 53, 55, 54), (54, 55, 57, 56), (56, 57, 59, 58), (58, 59, 61, 60), (35, 33, 63, 61, 59, 57, 55, 53, 51, 49, 47, 45, 43, 41, 39, 37), (62, 63, 33, 32), (60, 61, 63, 62), (32, 34, 36, 38, 40, 42, 44, 46, 48, 50, 52, 54, 56, 58, 60, 62), (64, 65, 67, 66), (66, 67, 69, 68), (68, 69, 71, 70), (70, 71, 73, 72), (72, 73, 75, 74), (74, 75, 77, 76), (76, 77, 79, 78), (78, 79, 81, 80), (80, 81, 83, 82), (82, 83, 85, 84), (84, 85, 87, 86), (86, 87, 89, 88), (88, 89, 91, 90), (90, 91, 93, 92), (67, 65, 95, 93, 91, 89, 87, 85, 83, 81, 79, 77, 75, 73, 71, 69), (94, 95, 65, 64), (92, 93, 95, 94), (64, 66, 68, 70, 72, 74, 76, 78, 80, 82, 84, 86, 88, 90, 92, 94), (96, 97, 99, 98), (98, 99, 101, 100), (100, 101, 103, 102), (102, 103, 105, 104), (104, 105, 107, 106), (106, 107, 109, 108), (108, 109, 111, 110), (110, 111, 113, 112), (112, 113, 115, 114), (114, 115, 117, 116), (116, 117, 119, 118), (118, 119, 121, 120), (120, 121, 123, 122), (122, 123, 125, 124), (99, 97, 127, 125, 123, 121, 119, 117, 115, 113, 111, 109, 107, 105, 103, 101), (126, 127, 97, 96), (124, 125, 127, 126), (96, 98, 100, 102, 104, 106, 108, 110, 112, 114, 116, 118, 120, 122, 124, 126), (129, 131, 130, 128), (131, 135, 134, 130), (135, 133, 132, 134), (133, 129, 128, 132), (130, 134, 143, 141), (131, 129, 136, 137), (138, 139, 137, 136), (129, 133, 138, 136), (135, 131, 137, 139), (133, 135, 139, 138), (140, 141, 143, 142), (132, 128, 140, 142), (134, 132, 142, 143), (128, 130, 141, 140), (190, 144, 146, 188), (147, 145, 191, 189), (188, 146, 148, 186), (149, 147, 189, 187), (146, 152, 150, 148), (151, 153, 147, 149), (144, 154, 152, 146), (153, 155, 145, 147), (154, 156, 158, 152), (159, 157, 155, 153), (152, 158, 160, 150), (161, 159, 153, 151), (158, 164, 162, 160), (163, 165, 159, 161), (156, 166, 164, 158), (165, 167, 157, 159), (166, 168, 170, 164), (171, 169, 167, 165), (164, 170, 172, 162), (173, 171, 165, 163), (170, 176, 174, 172), (175, 177, 171, 173), (168, 178, 176, 170), (177, 179, 169, 171), (178, 180, 182, 176), (183, 181, 179, 177), (176, 182, 184, 174), (185, 183, 177, 175), (182, 188, 186, 184), (187, 189, 183, 185), (180, 190, 188, 182), (189, 191, 181, 183), (190, 180, 194, 192), (195, 181, 191, 193), (180, 178, 196, 194), (197, 179, 181, 195), (178, 168, 198, 196), (199, 169, 179, 197), (168, 166, 200, 198), (201, 167, 169, 199), (166, 156, 202, 200), (203, 157, 167, 201), (156, 154, 206, 202), (207, 155, 157, 203), (154, 144, 208, 206), (209, 145, 155, 207), (144, 190, 192, 208), (193, 191, 145, 209), (204, 208, 192), (193, 209, 205), (206, 208, 204), (205, 209, 207), (204, 202, 206), (207, 203, 205), (204, 200, 202), (203, 201, 205), (204, 198, 200), (201, 199, 205), (204, 196, 198), (199, 197, 205), (204, 194, 196), (197, 195, 205), (204, 192, 194), (195, 193, 205), (232, 317, 319, 234), (319, 318, 233, 234), (230, 315, 317, 232), (318, 316, 231, 233), (228, 313, 315, 230), (316, 314, 229, 231), (226, 311, 313, 228), (314, 312, 227, 229), (224, 309, 311, 226), (312, 310, 225, 227), (222, 235, 289, 307), (290, 236, 223, 308), (235, 237, 291, 289), (292, 238, 236, 290), (237, 239, 293, 291), (294, 240, 238, 292), (239, 241, 295, 293), (296, 242, 240, 294), (241, 243, 297, 295), (298, 244, 242, 296), (243, 245, 299, 297), (300, 246, 244, 298), (245, 247, 301, 299), (302, 248, 246, 300), (247, 249, 303, 301), (304, 250, 248, 302), (249, 251, 305, 303), (306, 252, 250, 304), (251, 210, 211, 305), (211, 210, 252, 306), (253, 271, 303, 305), (304, 272, 254, 306), (271, 322, 301, 303), (302, 323, 272, 304), (269, 299, 301, 322), (302, 300, 270, 323), (267, 297, 299, 269), (300, 298, 268, 270), (265, 295, 297, 267), (298, 296, 266, 268), (263, 293, 295, 265), (296, 294, 264, 266), (261, 291, 293, 263), (294, 292, 262, 264), (259, 289, 291, 261), (292, 290, 260, 262), (257, 307, 289, 259), (290, 308, 258, 260), (257, 324, 320, 307), (320, 325, 258, 308), (253, 305, 211, 255), (211, 306, 254, 256), (255, 211, 321, 326), (321, 211, 256, 327), (320, 324, 326, 321), (327, 325, 320, 321), (278, 280, 319, 317), (319, 280, 279, 318), (276, 278, 317, 315), (318, 279, 277, 316), (274, 276, 315, 313), (316, 277, 275, 314), (309, 330, 328, 311), (329, 331, 310, 312), (274, 313, 311, 328), (312, 314, 275, 329), (287, 333, 332, 330), (332, 333, 288, 331), (328, 330, 332, 212), (332, 331, 329, 212), (273, 274, 328, 212), (329, 275, 273, 212), (285, 336, 334, 287), (335, 337, 286, 288), (283, 338, 336, 285), (337, 339, 284, 286), (282, 340, 338, 283), (339, 341, 282, 284), (281, 214, 340, 282), (341, 214, 281, 282), (333, 287, 334, 213), (335, 288, 333, 213), (213, 334, 349, 351), (350, 335, 213, 351), (214, 342, 343, 340), (344, 342, 214, 341), (340, 343, 345, 338), (346, 344, 341, 339), (338, 345, 347, 336), (348, 346, 339, 337), (336, 347, 349, 334), (350, 348, 337, 335), (342, 347, 345, 343), (346, 348, 342, 344), (342, 351, 349, 347), (350, 351, 342, 348), (282, 283, 307, 320), (308, 284, 282, 320), (283, 285, 354, 307), (355, 286, 284, 308), (285, 287, 356, 354), (357, 288, 286, 355), (287, 330, 309, 356), (310, 331, 288, 357), (224, 352, 356, 309), (357, 353, 225, 310), (352, 358, 354, 356), (355, 359, 353, 357), (222, 307, 354, 358), (355, 308, 223, 359), (274, 273, 215, 365), (215, 273, 275, 366), (276, 274, 365, 363), (366, 275, 277, 364), (278, 276, 363, 361), (364, 277, 279, 362), (280, 278, 361, 360), (362, 279, 280, 360), (360, 361, 372, 374), (373, 362, 360, 374), (361, 363, 370, 372), (371, 364, 362, 373), (363, 365, 368, 370), (369, 366, 364, 371), (365, 215, 367, 368), (367, 215, 366, 369), (367, 374, 372, 368), (373, 374, 367, 369), (368, 372, 370), (371, 373, 369), (326, 324, 377, 375), (378, 325, 327, 376), (255, 326, 375, 397), (376, 327, 256, 398), (253, 255, 397, 399), (398, 256, 254, 400), (324, 257, 395, 377), (396, 258, 325, 378), (257, 259, 393, 395), (394, 260, 258, 396), (259, 261, 391, 393), (392, 262, 260, 394), (261, 263, 389, 391), (390, 264, 262, 392), (263, 265, 387, 389), (388, 266, 264, 390), (265, 267, 385, 387), (386, 268, 266, 388), (267, 269, 383, 385), (384, 270, 268, 386), (269, 322, 379, 383), (380, 323, 270, 384), (322, 271, 381, 379), (382, 272, 323, 380), (271, 253, 399, 381), (400, 254, 272, 382), (381, 399, 401, 419), (402, 400, 382, 420), (379, 381, 419, 421), (420, 382, 380, 422), (383, 379, 421, 417), (422, 380, 384, 418), (385, 383, 417, 415), (418, 384, 386, 416), (387, 385, 415, 413), (416, 386, 388, 414), (389, 387, 413, 411), (414, 388, 390, 412), (391, 389, 411, 409), (412, 390, 392, 410), (393, 391, 409, 407), (410, 392, 394, 408), (395, 393, 407, 405), (408, 394, 396, 406), (377, 395, 405, 423), (406, 396, 378, 424), (399, 397, 403, 401), (404, 398, 400, 402), (397, 375, 425, 403), (426, 376, 398, 404), (375, 377, 423, 425), (424, 378, 376, 426), (210, 251, 427, 216), (428, 252, 210, 216), (251, 249, 429, 427), (430, 250, 252, 428), (249, 247, 431, 429), (432, 248, 250, 430), (247, 245, 433, 431), (434, 246, 248, 432), (245, 243, 435, 433), (436, 244, 246, 434), (243, 241, 437, 435), (438, 242, 244, 436), (241, 239, 439, 437), (440, 240, 242, 438), (239, 237, 441, 439), (442, 238, 240, 440), (237, 235, 443, 441), (444, 236, 238, 442), (451, 452, 471, 481), (472, 452, 451, 482), (450, 451, 481, 479), (482, 451, 450, 480), (449, 450, 479, 483), (480, 450, 449, 484), (232, 234, 449, 483), (449, 234, 233, 484), (230, 232, 483, 477), (484, 233, 231, 478), (228, 230, 477, 473), (478, 231, 229, 474), (226, 228, 473, 475), (474, 229, 227, 476), (473, 479, 481, 475), (482, 480, 474, 476), (473, 477, 483, 479), (484, 478, 474, 480), (469, 475, 481, 471), (482, 476, 470, 472), (224, 226, 475, 469), (476, 227, 225, 470), (352, 485, 487, 358), (488, 486, 353, 359), (224, 469, 485, 352), (486, 470, 225, 353), (222, 358, 487, 489), (488, 359, 223, 490), (222, 489, 443, 235), (444, 490, 223, 236), (220, 467, 495, 447), (496, 468, 220, 447), (447, 495, 493, 221), (494, 496, 447, 221), (221, 493, 491, 448), (492, 494, 221, 448), (448, 491, 471, 452), (472, 492, 448, 452), (469, 471, 491, 485), (492, 472, 470, 486), (439, 441, 461, 453), (462, 442, 440, 454), (219, 459, 467, 220), (468, 460, 219, 220), (445, 501, 499, 446), (500, 502, 445, 446), (446, 499, 497, 218), (498, 500, 446, 218), (218, 497, 459, 219), (460, 498, 218, 219), (435, 437, 505, 507), (506, 438, 436, 508), (507, 505, 511, 509), (512, 506, 508, 510), (509, 511, 513, 515), (514, 512, 510, 516), (515, 513, 519, 517), (520, 514, 516, 518), (457, 521, 517, 519), (518, 522, 458, 520), (459, 497, 517, 521), (518, 498, 460, 522), (497, 499, 515, 517), (516, 500, 498, 518), (499, 501, 509, 515), (510, 502, 500, 516), (501, 503, 507, 509), (508, 504, 502, 510), (433, 435, 507, 503), (508, 436, 434, 504), (217, 503, 501, 445), (502, 504, 217, 445), (427, 429, 431, 433), (432, 430, 428, 434), (427, 433, 503, 217), (504, 434, 428, 217), (216, 427, 217), (217, 428, 216), (437, 439, 453, 505), (454, 440, 438, 506), (453, 455, 511, 505), (512, 456, 454, 506), (455, 525, 513, 511), (514, 526, 456, 512), (457, 519, 513, 525), (514, 520, 458, 526), (491, 493, 529, 527), (530, 494, 492, 528), (461, 527, 529, 463), (530, 528, 462, 464), (441, 443, 527, 461), (528, 444, 442, 462), (443, 487, 485, 527), (486, 488, 444, 528), (485, 491, 527), (528, 492, 486), (443, 489, 487), (488, 490, 444), (457, 465, 523, 521), (524, 466, 458, 522), (459, 521, 523, 467), (524, 522, 460, 468), (463, 529, 523, 465), (524, 530, 464, 466), (493, 495, 523, 529), (524, 496, 494, 530), (467, 523, 495), (496, 524, 468), (543, 531, 557, 545), (558, 532, 544, 546), (543, 545, 547, 541), (548, 546, 544, 542), (541, 547, 549, 539), (550, 548, 542, 540), (539, 549, 551, 537), (552, 550, 540, 538), (537, 551, 553, 535), (554, 552, 538, 536), (535, 553, 555, 533), (556, 554, 536, 534), (553, 563, 561, 555), (562, 564, 554, 556), (551, 565, 563, 553), (564, 566, 552, 554), (549, 567, 565, 551), (566, 568, 550, 552), (547, 569, 567, 549), (568, 570, 548, 550), (545, 571, 569, 547), (570, 572, 546, 548), (545, 557, 559, 571), (560, 558, 546, 572), (461, 463, 587, 585), (588, 464, 462, 586), (463, 533, 555, 587), (556, 534, 464, 588), (453, 461, 585, 455), (586, 462, 454, 456), (525, 573, 557, 531), (558, 574, 526, 532), (555, 561, 583, 587), (584, 562, 556, 588), (581, 589, 587, 583), (588, 590, 582, 584), (577, 589, 581, 579), (582, 590, 578, 580), (575, 591, 589, 577), (590, 592, 576, 578), (573, 591, 575, 593), (576, 592, 574, 594), (557, 573, 593, 559), (594, 574, 558, 560), (455, 591, 573, 525), (574, 592, 456, 526), (455, 585, 589, 591), (590, 586, 456, 592), (585, 587, 589), (590, 588, 586), (559, 593, 595, 619), (596, 594, 560, 620), (593, 575, 605, 595), (606, 576, 594, 596), (575, 577, 603, 605), (604, 578, 576, 606), (577, 579, 601, 603), (602, 580, 578, 604), (579, 581, 599, 601), (600, 582, 580, 602), (581, 583, 597, 599), (598, 584, 582, 600), (583, 561, 617, 597), (618, 562, 584, 598), (571, 559, 619, 607), (620, 560, 572, 608), (569, 571, 607, 609), (608, 572, 570, 610), (567, 569, 609, 611), (610, 570, 568, 612), (565, 567, 611, 613), (612, 568, 566, 614), (563, 565, 613, 615), (614, 566, 564, 616), (561, 563, 615, 617), (616, 564, 562, 618), (601, 599, 623, 621), (624, 600, 602, 622), (621, 623, 625, 627), (626, 624, 622, 628), (627, 625, 631, 629), (632, 626, 628, 630), (629, 631, 633, 635), (634, 632, 630, 636), (607, 619, 629, 635), (630, 620, 608, 636), (595, 627, 629, 619), (630, 628, 596, 620), (595, 605, 621, 627), (622, 606, 596, 628), (601, 621, 605, 603), (606, 622, 602, 604), (597, 617, 623, 599), (624, 618, 598, 600), (615, 625, 623, 617), (624, 626, 616, 618), (613, 631, 625, 615), (626, 632, 614, 616), (611, 633, 631, 613), (632, 634, 612, 614), (609, 635, 633, 611), (634, 636, 610, 612), (607, 635, 609), (610, 636, 608), (535, 533, 647, 645), (648, 534, 536, 646), (537, 535, 645, 643), (646, 536, 538, 644), (539, 537, 643, 641), (644, 538, 540, 642), (541, 539, 641, 639), (642, 540, 542, 640), (543, 541, 639, 637), (640, 542, 544, 638), (531, 543, 637, 649), (638, 544, 532, 650), (637, 645, 647, 649), (648, 646, 638, 650), (637, 639, 643, 645), (644, 640, 638, 646), (639, 641, 643), (644, 642, 640), (457, 525, 531, 649), (532, 526, 458, 650), (457, 649, 647, 465), (648, 650, 458, 466), (463, 465, 647, 533), (648, 466, 464, 534), (682, 660, 683), (651, 660, 652), (681, 660, 682), (680, 660, 681), (679, 660, 680), (678, 660, 679), (677, 660, 678), (676, 660, 677), (675, 660, 676), (674, 660, 675), (673, 660, 674), (672, 660, 673), (671, 660, 672), (670, 660, 671), (669, 660, 670), (668, 660, 669), (667, 660, 668), (666, 660, 667), (665, 660, 666), (664, 660, 665), (663, 660, 664), (662, 660, 663), (661, 660, 662), (659, 660, 661), (658, 660, 659), (657, 660, 658), (656, 660, 657), (655, 660, 656), (654, 660, 655), (653, 660, 654), (683, 660, 651), (652, 660, 653), (651, 652, 653, 654, 655, 656, 657, 658, 659, 661, 662, 663, 664, 665, 666, 667, 668, 669, 670, 671, 672, 673, 674, 675, 676, 677, 678, 679, 680, 681, 682, 683)])
me_cylinder_002.polygons.foreach_set('use_smooth', [True] * 619)
me_cylinder_002.use_remesh_preserve_volume = False
me_cylinder_002.use_remesh_preserve_attributes = False
me_cylinder_002.use_mirror_vertex_groups = False
me_cylinder_002.update()

# ---- objects
ob_cube_006 = bpy.data.objects.new('Cube.006', me_cube_017)
ob_turbine = bpy.data.objects.new('Turbine', me_cube_013)
ob_plane = bpy.data.objects.new('Plane', me_plane)
ob_nacelle = bpy.data.objects.new('Nacelle', me_cube_001)
ob_tower = bpy.data.objects.new('Tower', me_cylinder)
ob_bob = bpy.data.objects.new('Bob', me_cylinder_002)

# ---- transforms, parenting, visibility, modifiers, constraints
ob_cube_006.location = (0.0, -7.6, 26.5)
ob_cube_006.rotation_euler = (-1.344e-07, 1.571, 0.0)
ob_cube_006.scale = (0.5, 0.5, 0.5)
ob_cube_006.hide_viewport = True
ob_cube_006.lineart.crease_threshold = 0.0
ob_turbine.location = (-3.373e-18, -7.852, 26.67)
ob_turbine.rotation_euler = (-1.571, 1.396, -1.571)
ob_turbine.scale = (0.5, 0.5, 0.5)
ob_turbine.lineart.crease_threshold = 0.0
ob_plane.location = (0.0, 0.0, 0.0)
ob_plane.scale = (19.3, 19.3, 19.3)
ob_plane.hide_viewport = True
ob_plane.lineart.crease_threshold = 0.0
ob_nacelle.location = (0.0, 0.0, 25.0)
ob_nacelle.lineart.crease_threshold = 0.0
ob_tower.location = (0.0, 0.0, 1.0)
ob_tower.rotation_euler = (0.0, 0.0, 0.3927)
ob_tower.lineart.crease_threshold = 0.0
ob_bob.location = (-0.2, 0.0, 0.0)
ob_bob.rotation_euler = (2.842e-14, -4.768e-07, -1.344e-07)
ob_bob.lineart.crease_threshold = 0.0
_m = ob_bob.modifiers.new('Subsurf', 'SUBSURF')
_m.uv_smooth = 'PRESERVE_CORNERS'
_m.quality = 2
_m.show_only_control_edges = False

# ---- collection membership
col_collection_1.objects.link(ob_cube_006)
col_collection_1.objects.link(ob_turbine)
col_collection_1.objects.link(ob_plane)
col_collection_1.objects.link(ob_nacelle)
col_collection_1.objects.link(ob_tower)
col_collection_1.objects.link(ob_bob)

# ---- scene / render settings (as saved in the file)
scene.frame_start = 1; scene.frame_end = 250; scene.frame_set(1)
scene.render.engine = 'BLENDER_EEVEE_NEXT'
scene.render.resolution_percentage = 50
scene.render.dither_intensity = 0.0
scene.cycles.use_denoising = False
scene.cycles.samples = 10
scene.cycles.sampling_pattern = 'TABULATED_SOBOL'
scene.cycles.light_sampling_threshold = 0.0
scene.cycles.use_adaptive_sampling = False
scene.cycles.use_light_tree = False
scene.cycles.blur_glossy = 0.0
scene.cycles.pixel_filter_type = 'GAUSSIAN'
scene.cycles.sample_clamp_indirect = 0.0
scene.view_settings.view_transform = 'Standard'
bpy.context.view_layer.update()

# ---- added for rendering (the .blend has no active camera and no usable light): camera, sun
cam_auto = bpy.data.cameras.new('AutoCamera')
cam_auto.lens = 50.0
cam_auto.sensor_width = 36.0
cam_auto.clip_end = 1905.5
ob_auto_camera = bpy.data.objects.new('AutoCamera', cam_auto)
scene.collection.objects.link(ob_auto_camera)
ob_auto_camera.location = (108.576, -130.946, 87.2971)
ob_auto_camera.rotation_euler = (1.09748, -7.21219e-08, 0.694738)
scene.camera = ob_auto_camera
light_auto_sun = bpy.data.lights.new('AutoSun', 'SUN')
light_auto_sun.energy = 3.0
light_auto_sun.angle = 0.0523599
ob_auto_sun = bpy.data.objects.new('AutoSun', light_auto_sun)
scene.collection.objects.link(ob_auto_sun)
ob_auto_sun.rotation_euler = (0.872665, 0.174533, 0.523599)
bpy.context.view_layer.update()
